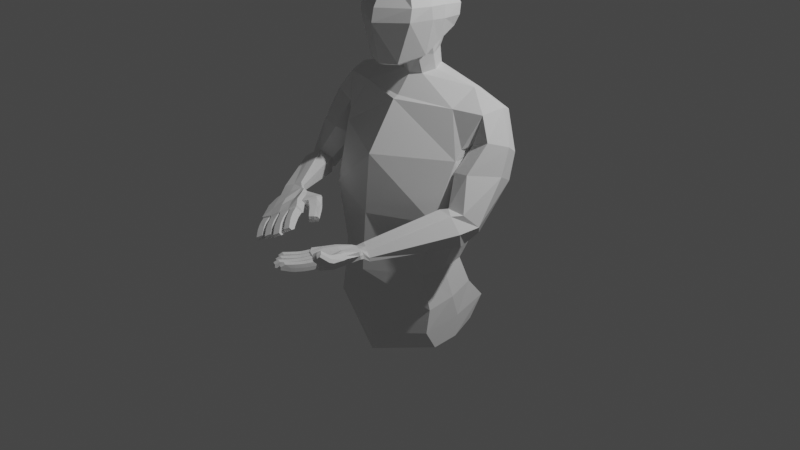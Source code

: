 # Source: lengua_1.blend  (saved by Blender 3.6.11; exported with 4.5.12 LTS)
import bpy
from mathutils import Matrix  # noqa: F401  (used for matrix-valued properties, if any)

bpy.ops.wm.read_factory_settings(use_empty=True)
scene = bpy.context.scene
scene.name = 'Scene'

# ---- collections
col_collection = bpy.data.collections.new('Collection'); scene.collection.children.link(col_collection)

# ---- world
world_world = bpy.data.worlds.new('World'); scene.world = world_world
world_world.use_nodes = True; world_world.node_tree.nodes.clear()
_N = world_world.node_tree.nodes; _L = world_world.node_tree.links
n0 = _N.new('ShaderNodeOutputWorld'); n0.name = 'World Output'; n0.location = (300, 300)
n1 = _N.new('ShaderNodeBackground'); n1.name = 'Background'; n1.location = (10, 300)
n1.inputs[0].default_value = (0.05088, 0.05088, 0.05088, 1.0)
_L.new(n1.outputs[0], n0.inputs[0])
n0.is_active_output = True
world_world.color = (0.05088, 0.05088, 0.05088)
world_world.use_sun_shadow = False
world_world.sun_shadow_jitter_overblur = 0.0

# ---- cameras
cam_camera = bpy.data.cameras.new('Camera')
cam_camera.clip_end = 100.0
cam_camera.ortho_scale = 7.314

# ---- lights
light_light = bpy.data.lights.new('Light', 'POINT')
light_light.transmission_factor = 0.0
light_light.energy = 1000.0
light_light.shadow_soft_size = 0.1
light_light.shadow_maximum_resolution = 0.006
light_light.use_absolute_resolution = True

# ---- meshes
me_cubo_001 = bpy.data.meshes.new('Cubo.001')
me_cubo_001.from_pydata([(0.1496, -0.1297, 1.687), (0.2666, -0.1224, 2.439), (0.2025, 0.4093, 1.908), (0.2666, 0.4169, 2.377), (-1.273e-09, 0.4437, 1.848), (1.254e-14, 0.4623, 2.456), (8.38e-15, -0.1821, 1.668), (1.254e-14, -0.1602, 2.508), (0.2446, 0.07194, 1.773), (0.2293, 0.2133, 1.844), (0.3187, 0.2322, 2.454), (0.3188, 0.12, 2.466), (1.254e-14, 0.1288, 2.57), (1.254e-14, 0.2388, 2.558), (0.3415, 0.4706, 2.208), (0.3405, 0.4568, 2.095), (0.3348, -0.18, 2.133), (0.3377, -0.1592, 2.264), (1.255e-14, 0.5564, 2.191), (-1.821e-10, 0.5413, 2.055), (1.255e-14, -0.3484, 2.102), (1.255e-14, -0.3184, 2.238), (0.3964, 0.03214, 2.26), (0.3924, 0.0576, 2.131), (0.3951, 0.2105, 2.118), (0.3979, 0.1992, 2.25), (0.2997, 0.4278, 1.988), (-5.636e-10, 0.4707, 1.949), (8.379e-15, -0.2619, 1.7), (0.1834, -0.1909, 1.714), (0.3148, 0.04348, 1.783), (0.3367, 0.1916, 1.895), (0.5597, 0.3114, -0.3374), (0.6128, 0.4021, -0.6193), (0.7718, 0.5193, 0.3331), (0.638, -0.1827, -0.7281), (4.253e-15, 0.6336, -0.8164), (-1.077e-08, 0.5753, 1.477), (4.256e-15, -0.385, -0.9106), (-2.264e-09, -0.07394, 1.305), (0.686, -0.2084, 0.261), (0.5597, -0.2091, -0.3552), (-1.233e-09, -0.3963, 0.8271), (-3.427e-10, -0.4536, 0.2181), (-3.469e-12, -0.5008, -0.391), (-4.184e-09, 0.7156, 1.001), (-5.191e-10, 0.6414, 0.3331), (-6.275e-11, 0.4928, -0.3374), (0.6128, 0.4386, -1.081), (0.638, -0.1004, -1.197), (4.263e-15, 0.6336, -1.245), (4.267e-15, -0.385, -1.379), (4.263e-15, -0.385, -1.19), (0.638, -0.2256, -0.9785), (0.6128, 0.6022, -0.856), (4.258e-15, 0.8155, -1.062), (0.6663, 0.1104, -0.6693), (0.6164, 0.392, 1.467), (0.1263, 0.1839, 1.53), (-0.04114, 0.1242, -0.8634), (0.6008, 0.05002, -0.3473), (0.7697, 0.1544, 0.2915), (0.6578, 0.1741, -1.164), (4.266e-15, 0.1295, -1.345), (0.6665, 0.1899, -0.9172), (4.261e-15, 0.2154, -1.126), (0.589, 0.1317, 1.305), (0.589, 0.5027, 1.436), (0.6923, 0.5652, 0.8258), (0.755, 0.0111, 0.858), (0.748, 0.3005, 0.8772), (1.173, 0.2826, 1.053), (1.028, 0.1464, 1.087), (0.8859, 0.4813, 0.8642), (0.8162, 0.1766, 0.9983), (0.766, 0.3423, 0.8961), (1.106, 0.4479, 0.9424), (0.6886, -1.018, 0.1924), (0.6524, -1.015, 0.2397), (0.6905, -1.012, 0.1534), (0.5437, -0.9002, 0.1035), (0.4919, -0.9117, 0.2439), (0.5125, -0.8957, 0.1556), (1.172, -0.09088, 0.3576), (1.072, 0.02227, 0.2338), (0.8778, -0.1963, 0.4833), (1.075, -0.2021, 0.4823), (0.8763, 0.02535, 0.2329), (0.7789, -0.08179, 0.3578), (0.7688, 0.07692, 0.9639), (0.91, 0.1977, 1.312), (0.9719, 0.4018, 1.354), (0.7993, 0.5952, 0.9698), (0.766, 0.3347, 0.9128), (0.8989, 0.567, 1.286), (1.117, -0.2848, 0.3265), (0.7845, -0.2162, 0.4502), (0.8614, -0.1417, 0.1229), (1.067, -0.2168, 0.1615), (0.9974, -0.2872, 0.4719), (0.7422, -0.1465, 0.2782), (1.113, 0.3749, 0.6736), (0.9673, -0.05474, 0.8042), (0.7234, 0.1489, 0.6648), (1.186, 0.1792, 0.7879), (0.7747, -0.01768, 0.7635), (0.9071, 0.2997, 0.5834), (-3.892e-09, 0.1355, 1.518), (0.1845, 0.3089, 1.561), (-6.308e-09, 0.4939, 1.606), (0.1347, 0.4373, 1.592), (-2.775e-09, -0.01836, 1.33), (0.2015, 0.2594, 1.725), (0.1512, 0.3993, 1.767), (-9.929e-10, 0.07058, 1.69), (0.1297, 0.1233, 1.727), (-2.186e-09, 0.4609, 1.785), (0.6911, -1.145, 0.3001), (0.5355, -1.489, 0.2756), (0.6786, -1.117, 0.2071), (0.5389, -1.488, 0.1766), (0.3823, -0.9677, 0.1945), (0.175, -1.278, 0.1958), (0.4076, -0.9806, 0.1221), (0.2043, -1.293, 0.1022), (0.4551, -0.9691, 0.1297), (0.5562, -1.026, 0.1535), (0.6655, -1.067, 0.1898), (0.4541, -1.465, 0.1639), (0.3664, -1.423, 0.1385), (0.2773, -1.373, 0.1226), (0.6474, -1.076, 0.2664), (0.5425, -1.019, 0.2286), (0.4414, -0.9621, 0.2048), (0.2541, -1.361, 0.2169), (0.34, -1.409, 0.2381), (0.4324, -1.454, 0.257), (0.5823, -1.384, 0.236), (0.5825, -1.359, 0.1536), (0.6475, -1.24, 0.1918), (0.247, -1.212, 0.1046), (0.3101, -1.089, 0.1049), (0.2182, -1.198, 0.1956), (0.2814, -1.074, 0.1954), (0.3075, -1.245, 0.2293), (0.371, -1.119, 0.2292), (0.4018, -1.292, 0.2378), (0.4653, -1.167, 0.2378), (0.4962, -1.347, 0.2536), (0.5615, -1.237, 0.2942), (0.5098, -1.339, 0.1553), (0.5708, -1.203, 0.1886), (0.4211, -1.302, 0.1321), (0.4842, -1.175, 0.137), (0.3282, -1.255, 0.1161), (0.3917, -1.13, 0.1161), (0.4595, -1.479, 0.1764), (0.5218, -1.497, 0.1896), (0.5216, -1.497, 0.2681), (0.4401, -1.47, 0.2503), (0.2058, -1.311, 0.1141), (0.2584, -1.371, 0.1289), (0.2428, -1.363, 0.2029), (0.1804, -1.298, 0.1864), (0.2794, -1.386, 0.1347), (0.3468, -1.426, 0.1466), (0.3308, -1.417, 0.2252), (0.2571, -1.374, 0.2078), (0.3668, -1.435, 0.1513), (0.4393, -1.47, 0.1723), (0.4234, -1.462, 0.2475), (0.3468, -1.425, 0.23), (0.3682, -1.785, 0.2237), (0.3175, -1.759, 0.2118), (0.3925, -1.748, 0.2763), (0.3158, -1.711, 0.2591), (0.1206, -1.604, 0.1605), (0.06387, -1.575, 0.148), (0.1351, -1.571, 0.214), (0.06116, -1.529, 0.1958), (0.1931, -1.689, 0.1823), (0.1365, -1.66, 0.1694), (0.21, -1.651, 0.2344), (0.1344, -1.612, 0.2168), (0.2663, -1.772, 0.2043), (0.2097, -1.743, 0.1912), (0.2861, -1.73, 0.2549), (0.21, -1.691, 0.2374), (0.6834, -1.124, 0.249), (0.5411, -1.491, 0.229), (0.3931, -0.9732, 0.1579), (0.1864, -1.284, 0.1482), (0.264, -1.366, 0.1693), (0.3539, -1.417, 0.1906), (0.442, -1.459, 0.2114), (0.6593, -1.066, 0.2283), (0.4483, -0.9656, 0.1672), (0.2916, -1.079, 0.1492), (0.2285, -1.203, 0.1492), (0.656, -1.265, 0.234), (0.5903, -1.375, 0.1923), (0.5239, -1.498, 0.2294), (0.45, -1.475, 0.2134), (0.2485, -1.366, 0.1654), (0.1912, -1.303, 0.1498), (0.3365, -1.42, 0.187), (0.2664, -1.379, 0.1708), (0.4292, -1.465, 0.2094), (0.3569, -1.43, 0.1924), (0.3695, -1.785, 0.2558), (0.3059, -1.753, 0.2412), (0.1173, -1.606, 0.1931), (0.05164, -1.57, 0.1777), (0.1909, -1.689, 0.2141), (0.1246, -1.655, 0.1989), (0.2653, -1.769, 0.2353), (0.1992, -1.736, 0.2201), (0.7002, -1.606, 0.4198), (0.6884, -1.579, 0.4391), (0.6492, -1.551, 0.4437), (0.6167, -1.568, 0.4234), (0.6546, -1.605, 0.4203), (0.6227, -1.626, 0.3846), (0.5822, -1.583, 0.3982), (0.6826, -1.622, 0.4009), (0.6423, -1.635, 0.3659), (0.5671, -0.9603, 0.2419), (0.8909, -0.2513, 0.4619), (0.9615, -0.1799, 0.1419), (0.6235, -0.9689, 0.1336), (0.411, -1.591, 0.175), (0.4257, -1.56, 0.1741), (0.3617, -1.683, 0.1867), (0.3783, -1.653, 0.1805), (0.3535, -1.641, 0.2496), (0.3374, -1.671, 0.2531), (0.4018, -1.548, 0.244), (0.3862, -1.579, 0.2441), (0.4654, -1.61, 0.1864), (0.4811, -1.579, 0.186), (0.4144, -1.705, 0.1972), (0.431, -1.675, 0.1912), (0.4659, -1.61, 0.2613), (0.4814, -1.579, 0.2615), (0.4153, -1.706, 0.2696), (0.4315, -1.676, 0.2661), (0.3647, -1.581, 0.2398), (0.3802, -1.551, 0.2403), (0.3111, -1.684, 0.2468), (0.3272, -1.654, 0.2434), (0.3327, -1.657, 0.1699), (0.3162, -1.687, 0.1756), (0.3872, -1.554, 0.1666), (0.3702, -1.584, 0.1663), (0.2883, -1.544, 0.2224), (0.3037, -1.513, 0.2229), (0.2349, -1.646, 0.2295), (0.251, -1.616, 0.2261), (0.3131, -1.557, 0.1533), (0.3278, -1.526, 0.1524), (0.2593, -1.658, 0.1627), (0.2758, -1.628, 0.157), (0.2038, -1.482, 0.2018), (0.2194, -1.452, 0.2016), (0.1556, -1.573, 0.2112), (0.1717, -1.543, 0.2076), (0.2307, -1.613, 0.2291), (0.2468, -1.583, 0.2254), (0.2782, -1.524, 0.2194), (0.2938, -1.493, 0.2191), (0.2286, -1.495, 0.1328), (0.2438, -1.464, 0.1319), (0.1799, -1.585, 0.1448), (0.1965, -1.556, 0.1385), (0.2837, -1.526, 0.1459), (0.301, -1.497, 0.1447), (0.2357, -1.616, 0.1583), (0.2523, -1.586, 0.1519), (0.1283, -1.403, 0.1808), (0.1441, -1.372, 0.1804), (0.08138, -1.491, 0.1907), (0.09759, -1.461, 0.1871), (0.1522, -1.538, 0.2109), (0.1684, -1.508, 0.207), (0.195, -1.459, 0.1991), (0.2108, -1.429, 0.1979), (0.1531, -1.416, 0.1118), (0.1691, -1.385, 0.1108), (0.1057, -1.503, 0.1245), (0.1224, -1.473, 0.118), (0.2005, -1.462, 0.1256), (0.2181, -1.433, 0.1242), (0.1571, -1.541, 0.1406), (0.1739, -1.511, 0.1335), (0.4831, -1.58, 0.2242), (0.4674, -1.611, 0.2243), (0.4329, -1.676, 0.2291), (0.4162, -1.706, 0.2342), (0.4126, -1.553, 0.2088), (0.3972, -1.584, 0.2092), (0.3644, -1.646, 0.2147), (0.3482, -1.676, 0.2201), (0.3145, -1.519, 0.1876), (0.2992, -1.55, 0.1875), (0.262, -1.621, 0.1912), (0.2458, -1.651, 0.1962), (0.3842, -1.553, 0.2036), (0.3684, -1.583, 0.2033), (0.3309, -1.656, 0.2069), (0.3144, -1.686, 0.2118), (0.2979, -1.495, 0.1823), (0.2819, -1.526, 0.1829), (0.2505, -1.585, 0.1889), (0.2339, -1.615, 0.1944), (0.2301, -1.457, 0.1664), (0.2148, -1.488, 0.167), (0.1826, -1.548, 0.1727), (0.1664, -1.579, 0.1782), (0.2149, -1.431, 0.1611), (0.1987, -1.461, 0.1626), (0.1722, -1.51, 0.1704), (0.1554, -1.54, 0.1766), (0.155, -1.378, 0.1453), (0.1392, -1.409, 0.146), (0.1085, -1.466, 0.1522), (0.0922, -1.496, 0.1578), (0.7464, -1.367, 0.3176), (0.7419, -1.329, 0.3159), (0.721, -1.34, 0.3379), (0.7246, -1.382, 0.3396), (0.6797, -1.312, 0.3499), (0.6847, -1.361, 0.3575), (0.6327, -1.356, 0.335), (0.6413, -1.397, 0.3428), (0.6106, -1.426, 0.2583), (0.6222, -1.456, 0.2672), (0.5783, -1.399, 0.3053), (0.5945, -1.428, 0.3125), (0.712, -1.379, 0.2691), (0.7178, -1.408, 0.2734), (0.6375, -1.415, 0.2275), (0.6512, -1.443, 0.2375), (0.7351, -1.526, 0.348), (0.7422, -1.483, 0.3277), (0.7268, -1.46, 0.353), (0.7229, -1.498, 0.3684), (0.6859, -1.447, 0.3775), (0.6835, -1.482, 0.3875), (0.6332, -1.491, 0.3607), (0.6266, -1.515, 0.3741), (0.5842, -1.553, 0.3609), (0.5902, -1.529, 0.3389), (0.7122, -1.511, 0.3062), (0.7046, -1.551, 0.334), (0.664, -1.558, 0.2897), (0.6585, -1.586, 0.3147), (0.628, -1.549, 0.307), (0.6251, -1.575, 0.3315), (-0.1496, -0.1297, 1.687), (-0.2666, -0.1224, 2.439), (-0.2025, 0.4093, 1.908), (-0.2666, 0.4169, 2.377), (-0.2446, 0.07194, 1.773), (-0.2293, 0.2133, 1.844), (-0.3187, 0.2322, 2.454), (-0.3188, 0.12, 2.466), (-0.3415, 0.4706, 2.208), (-0.3405, 0.4568, 2.095), (-0.3348, -0.18, 2.133), (-0.3377, -0.1592, 2.264), (-0.3964, 0.03214, 2.26), (-0.3924, 0.0576, 2.131), (-0.3951, 0.2105, 2.118), (-0.3979, 0.1992, 2.25), (-0.2997, 0.4278, 1.988), (-0.1834, -0.1909, 1.714), (-0.3148, 0.04348, 1.783), (-0.3367, 0.1916, 1.895), (-0.5597, 0.3114, -0.3374), (-0.6128, 0.4021, -0.6193), (-0.7718, 0.5193, 0.3331), (-0.638, -0.1827, -0.7281), (-0.686, -0.2084, 0.261), (-0.5597, -0.2091, -0.3552), (-0.6128, 0.4386, -1.081), (-0.638, -0.1004, -1.197), (-0.638, -0.2256, -0.9785), (-0.6128, 0.6022, -0.856), (-0.6663, 0.1104, -0.6693), (-0.6164, 0.392, 1.467), (-0.1263, 0.1839, 1.53), (0.04114, 0.1242, -0.8634), (-0.6008, 0.05002, -0.3473), (-0.7697, 0.1544, 0.2915), (-0.6578, 0.1741, -1.164), (-0.6665, 0.1899, -0.9172), (-0.589, 0.1317, 1.305), (-0.589, 0.5027, 1.436), (-0.6832, 0.5555, 0.8279), (-0.7632, 0.0005438, 0.8595), (-0.7498, 0.2758, 0.8815), (-1.186, 0.3489, 1.04), (-1.092, 0.1732, 1.08), (-0.847, 0.451, 0.8712), (-0.874, 0.1344, 1.003), (-0.7734, 0.2811, 0.9066), (-1.066, 0.4872, 0.9372), (-0.4913, -0.8198, 0.4653), (-0.4833, -0.8259, 0.4066), (-0.5134, -0.8316, 0.4958), (-0.6752, -0.9057, 0.426), (-0.6179, -0.8919, 0.2881), (-0.665, -0.9051, 0.366), (-1.226, 0.01985, 0.3449), (-1.117, 0.07722, 0.27), (-1.051, -0.1935, 0.4203), (-1.191, -0.1166, 0.424), (-0.9831, -0.004653, 0.274), (-0.9523, -0.1387, 0.3446), (-0.783, 0.05978, 0.9663), (-0.9141, 0.2019, 1.311), (-0.9663, 0.4132, 1.352), (-0.7789, 0.5863, 0.9722), (-0.7655, 0.3073, 0.9177), (-0.8853, 0.5743, 1.285), (-0.9369, -0.07522, 0.4193), (-1.023, -0.2363, 0.156), (-1.163, -0.2535, 0.4031), (-1.05, -0.1316, 0.4898), (-0.9108, -0.1108, 0.2627), (-1.139, -0.2897, 0.2421), (-1.076, 0.4233, 0.6666), (-1.089, -0.03093, 0.7946), (-0.7835, 0.08064, 0.6743), (-1.217, 0.2626, 0.7718), (-0.8931, -0.05987, 0.7658), (-0.9014, 0.2843, 0.5863), (-0.1845, 0.3089, 1.561), (-0.1347, 0.4373, 1.592), (-0.2015, 0.2594, 1.725), (-0.1512, 0.3993, 1.767), (-0.1297, 0.1233, 1.727), (-0.3478, -0.8347, 0.4251), (-0.1061, -1.139, 0.4095), (-0.4141, -0.8786, 0.4757), (-0.1505, -1.179, 0.4889), (-0.6278, -1.024, 0.2752), (-0.4333, -1.337, 0.2197), (-0.6422, -1.041, 0.3495), (-0.4545, -1.362, 0.3134), (-0.6335, -0.9966, 0.3687), (-0.5434, -0.9398, 0.4208), (-0.4629, -0.8664, 0.4676), (-0.2045, -1.236, 0.4466), (-0.2786, -1.291, 0.4067), (-0.3558, -1.339, 0.3568), (-0.4289, -0.8504, 0.4004), (-0.5193, -0.9152, 0.3523), (-0.6094, -0.9719, 0.3002), (-0.3299, -1.311, 0.2666), (-0.2536, -1.262, 0.3099), (-0.1765, -1.207, 0.3572), (-0.1966, -1.047, 0.4401), (-0.2457, -1.091, 0.4979), (-0.3249, -0.9801, 0.4936), (-0.5071, -1.288, 0.3192), (-0.5906, -1.177, 0.3293), (-0.4867, -1.264, 0.2278), (-0.5704, -1.153, 0.2384), (-0.4046, -1.206, 0.2632), (-0.4891, -1.095, 0.2735), (-0.3314, -1.156, 0.3214), (-0.4159, -1.045, 0.3317), (-0.2367, -1.091, 0.3649), (-0.3061, -0.9756, 0.3611), (-0.2903, -1.135, 0.454), (-0.375, -1.017, 0.4386), (-0.3653, -1.191, 0.4178), (-0.4488, -1.078, 0.4232), (-0.4409, -1.244, 0.3664), (-0.5255, -1.132, 0.3767), (-0.1855, -1.234, 0.4429), (-0.1452, -1.191, 0.4724), (-0.1096, -1.158, 0.4106), (-0.1661, -1.213, 0.3715), (-0.4337, -1.365, 0.3087), (-0.36, -1.35, 0.3405), (-0.3377, -1.327, 0.2716), (-0.4194, -1.347, 0.2344), (-0.3388, -1.339, 0.3512), (-0.2792, -1.304, 0.3894), (-0.2551, -1.279, 0.3167), (-0.3218, -1.32, 0.2784), (-0.2626, -1.292, 0.3994), (-0.2013, -1.246, 0.4325), (-0.1787, -1.223, 0.3624), (-0.2415, -1.269, 0.3238), (0.06185, -1.439, 0.4175), (0.01924, -1.468, 0.392), (0.06283, -1.38, 0.3824), (0.0001419, -1.426, 0.3436), (-0.1948, -1.559, 0.2851), (-0.2422, -1.592, 0.2558), (-0.1936, -1.509, 0.2444), (-0.26, -1.551, 0.2068), (-0.09163, -1.539, 0.328), (-0.1391, -1.572, 0.2992), (-0.09364, -1.485, 0.2889), (-0.1578, -1.529, 0.2506), (0.01074, -1.517, 0.3709), (-0.03682, -1.55, 0.3422), (0.004751, -1.459, 0.3337), (-0.05887, -1.504, 0.2951), (-0.3902, -0.8592, 0.4492), (-0.1247, -1.156, 0.4503), (-0.6366, -1.034, 0.3114), (-0.4468, -1.351, 0.2649), (-0.3444, -1.326, 0.3108), (-0.2641, -1.276, 0.3571), (-0.1919, -1.222, 0.4009), (-0.4488, -0.8536, 0.434), (-0.6214, -0.9843, 0.3344), (-0.584, -1.167, 0.2817), (-0.5006, -1.278, 0.2714), (-0.286, -0.9559, 0.4744), (-0.216, -1.066, 0.4764), (-0.1255, -1.173, 0.4427), (-0.1756, -1.223, 0.4073), (-0.3506, -1.34, 0.305), (-0.4282, -1.357, 0.2706), (-0.2684, -1.292, 0.3506), (-0.3318, -1.33, 0.3138), (-0.1918, -1.236, 0.3963), (-0.2512, -1.279, 0.3603), (0.07708, -1.424, 0.3931), (0.02444, -1.462, 0.3609), (-0.1792, -1.549, 0.258), (-0.2364, -1.587, 0.2244), (-0.07782, -1.527, 0.3017), (-0.1338, -1.566, 0.268), (0.02245, -1.503, 0.3454), (-0.03298, -1.542, 0.3119), (0.05977, -1.098, 0.4111), (0.0589, -1.077, 0.3824), (0.03166, -1.067, 0.3415), (0.004345, -1.101, 0.3386), (0.03443, -1.117, 0.3788), (-0.003382, -1.153, 0.3843), (-0.02859, -1.132, 0.3339), (0.04017, -1.123, 0.4164), (-0.004163, -1.155, 0.413), (-0.5548, -0.861, 0.3436), (-0.9649, -0.1722, 0.2085), (-1.109, -0.1964, 0.4502), (-0.5794, -0.8682, 0.4634), (-0.108, -1.328, 0.4396), (-0.1298, -1.302, 0.4422), (-0.04148, -1.407, 0.4213), (-0.06406, -1.382, 0.4295), (-0.05084, -1.365, 0.3581), (-0.02908, -1.391, 0.3523), (-0.1156, -1.284, 0.3708), (-0.09483, -1.311, 0.3682), (-0.07051, -1.292, 0.4661), (-0.0914, -1.265, 0.469), (-0.001784, -1.374, 0.4483), (-0.0243, -1.349, 0.4563), (-0.03607, -1.26, 0.4076), (-0.05675, -1.233, 0.41), (0.03187, -1.344, 0.3921), (0.01014, -1.318, 0.3978), (-0.1011, -1.331, 0.3597), (-0.1216, -1.303, 0.3617), (-0.02923, -1.421, 0.3449), (-0.05092, -1.394, 0.3505), (-0.08035, -1.422, 0.412), (-0.05795, -1.448, 0.4043), (-0.15, -1.331, 0.4246), (-0.1305, -1.359, 0.4212), (-0.1642, -1.376, 0.321), (-0.1847, -1.349, 0.3231), (-0.09262, -1.466, 0.3062), (-0.1143, -1.44, 0.3118), (-0.1774, -1.393, 0.3924), (-0.1991, -1.367, 0.3951), (-0.1051, -1.482, 0.3754), (-0.1275, -1.456, 0.3831), (-0.2514, -1.417, 0.275), (-0.2721, -1.39, 0.2777), (-0.1864, -1.496, 0.259), (-0.2082, -1.47, 0.2648), (-0.1216, -1.452, 0.297), (-0.1433, -1.426, 0.3028), (-0.1856, -1.375, 0.3132), (-0.2064, -1.348, 0.316), (-0.2646, -1.434, 0.3464), (-0.286, -1.407, 0.3493), (-0.1988, -1.512, 0.3279), (-0.2214, -1.486, 0.3361), (-0.2151, -1.403, 0.3748), (-0.2349, -1.375, 0.3795), (-0.1501, -1.479, 0.3561), (-0.1728, -1.454, 0.3644), (-0.3505, -1.442, 0.2309), (-0.3716, -1.415, 0.2338), (-0.2873, -1.518, 0.2145), (-0.3092, -1.492, 0.2204), (-0.2166, -1.481, 0.2499), (-0.2385, -1.455, 0.2559), (-0.2744, -1.413, 0.2672), (-0.2956, -1.386, 0.2708), (-0.3637, -1.459, 0.3022), (-0.3851, -1.431, 0.3057), (-0.2997, -1.534, 0.2833), (-0.3224, -1.509, 0.2918), (-0.3038, -1.441, 0.3287), (-0.3235, -1.413, 0.3338), (-0.245, -1.508, 0.3085), (-0.2679, -1.483, 0.3175), (-0.07256, -1.248, 0.4404), (-0.05185, -1.275, 0.4377), (-0.005644, -1.332, 0.4279), (0.01638, -1.358, 0.4205), (-0.1237, -1.294, 0.4059), (-0.1027, -1.321, 0.4032), (-0.05869, -1.375, 0.393), (-0.03617, -1.4, 0.3857), (-0.1928, -1.358, 0.3583), (-0.172, -1.386, 0.356), (-0.1222, -1.449, 0.3467), (-0.09979, -1.474, 0.3398), (-0.1354, -1.317, 0.3934), (-0.115, -1.344, 0.391), (-0.06483, -1.408, 0.3817), (-0.04279, -1.434, 0.3746), (-0.2202, -1.361, 0.3477), (-0.1995, -1.388, 0.3445), (-0.1572, -1.44, 0.3341), (-0.135, -1.465, 0.3265), (-0.2803, -1.399, 0.3128), (-0.2592, -1.426, 0.31), (-0.216, -1.479, 0.2997), (-0.1935, -1.504, 0.2924), (-0.3093, -1.4, 0.3025), (-0.2883, -1.427, 0.2985), (-0.2524, -1.468, 0.2872), (-0.2299, -1.493, 0.279), (-0.3796, -1.424, 0.2689), (-0.3584, -1.451, 0.2658), (-0.317, -1.501, 0.2553), (-0.2944, -1.527, 0.2478), (-0.1185, -0.8941, 0.4884), (-0.1623, -0.8712, 0.4868), (-0.1528, -0.8781, 0.4567), (-0.1083, -0.9051, 0.4563), (-0.1929, -0.8845, 0.4157), (-0.1377, -0.9025, 0.4176), (-0.172, -0.9413, 0.3994), (-0.1401, -0.9567, 0.3984), (-0.166, -1.03, 0.4413), (-0.1453, -1.04, 0.4358), (-0.1637, -1.011, 0.3873), (-0.1543, -1.013, 0.3867), (-0.1507, -0.9402, 0.5031), (-0.1203, -0.9589, 0.5003), (-0.1738, -1.026, 0.4837), (-0.1493, -1.032, 0.4802), (-0.002252, -1.017, 0.456), (-0.03069, -0.9822, 0.4676), (-0.04139, -0.9596, 0.439), (-0.007791, -0.992, 0.4269), (-0.06432, -0.9565, 0.3951), (-0.03307, -0.9836, 0.3824), (-0.0723, -1.024, 0.3686), (-0.04763, -1.049, 0.3579), (-0.06608, -1.107, 0.349), (-0.08682, -1.084, 0.3587), (-0.04333, -1.026, 0.4638), (-0.02024, -1.055, 0.4507), (-0.07141, -1.086, 0.4521), (-0.04914, -1.109, 0.4408), (-0.08363, -1.089, 0.4127), (-0.05921, -1.112, 0.4036)], [], [(26, 15, 24, 31), (18, 5, 3, 14), (29, 16, 20, 28), (11, 12, 7, 1), (27, 19, 15, 26), (11, 22, 25, 10), (30, 23, 16, 29), (3, 5, 13, 10), (22, 11, 1, 17), (17, 1, 7, 21), (31, 24, 23, 30), (10, 13, 12, 11), (15, 19, 18, 14), (17, 21, 20, 16), (23, 24, 25, 22), (14, 25, 24, 15), (22, 17, 16, 23), (14, 3, 10, 25), (2, 4, 27, 26), (6, 0, 29, 28), (8, 9, 31, 30), (0, 8, 30, 29), (9, 2, 26, 31), (45, 37, 67, 68), (35, 41, 44, 38), (40, 69, 42, 43), (56, 60, 41, 35), (41, 40, 43, 44), (53, 52, 51, 49), (69, 66, 39, 42), (60, 61, 40, 41), (61, 70, 69, 40), (36, 47, 32, 33), (47, 46, 34, 32), (46, 45, 68, 34), (62, 49, 51, 63), (55, 54, 48, 50), (65, 55, 50, 63), (64, 53, 49, 62), (56, 35, 53, 64), (59, 36, 55, 65), (36, 33, 54, 55), (35, 38, 52, 53), (38, 59, 65, 52), (33, 56, 64, 54), (54, 64, 62, 48), (52, 65, 63, 51), (48, 62, 63, 50), (34, 68, 70, 61), (32, 34, 61, 60), (57, 67, 110, 108), (33, 32, 60, 56), (91, 90, 72, 71), (90, 89, 74, 72), (93, 92, 73, 75), (89, 93, 75, 74), (92, 94, 76, 73), (94, 91, 71, 76), (99, 227, 226, 78), (98, 95, 77, 79), (95, 99, 78, 77), (100, 97, 80, 82), (96, 100, 82, 81), (97, 228, 229, 80), (106, 101, 84, 87), (105, 103, 88, 85), (103, 106, 87, 88), (104, 102, 86, 83), (101, 104, 83, 84), (102, 105, 85, 86), (67, 57, 91, 94), (68, 67, 94, 92), (69, 70, 93, 89), (70, 68, 92, 93), (66, 69, 89, 90), (57, 66, 90, 91), (87, 84, 98, 228, 97), (85, 88, 100, 96), (88, 87, 97, 100), (83, 86, 99, 95), (84, 83, 95, 98), (86, 85, 96, 227, 99), (72, 74, 105, 102), (76, 71, 104, 101), (71, 72, 102, 104), (75, 73, 106, 103), (74, 75, 103, 105), (73, 76, 101, 106), (107, 58, 115, 114), (66, 111, 39), (58, 66, 57, 108), (110, 67, 37, 109), (111, 66, 58, 107), (58, 108, 112, 115), (108, 110, 113, 112), (110, 109, 116, 113), (0, 6, 114, 115), (0, 115, 8), (9, 8, 115, 112), (2, 9, 112, 113), (4, 2, 113, 116), (200, 189, 120, 138), (154, 130, 124, 140), (198, 191, 122, 142), (148, 136, 118, 137), (196, 190, 121, 133), (216, 215, 186, 187), (214, 213, 182, 183), (212, 211, 178, 179), (210, 209, 174, 175), (188, 195, 131, 117), (142, 122, 134, 144), (144, 134, 135, 146), (146, 135, 136, 148), (138, 120, 128, 150), (150, 128, 129, 152), (152, 129, 130, 154), (126, 153, 155, 125), (153, 152, 154, 155), (127, 151, 153, 126), (151, 150, 152, 153), (119, 139, 151, 127), (139, 138, 150, 151), (132, 147, 149, 131), (147, 146, 148, 149), (133, 145, 147, 132), (145, 144, 146, 147), (121, 143, 145, 133), (143, 142, 144, 145), (326, 329, 344, 343), (200, 199, 338, 340), (190, 197, 143, 121), (197, 198, 142, 143), (125, 155, 141, 123), (155, 154, 140, 141), (188, 199, 139, 119), (199, 200, 138, 139), (313, 266, 182, 213), (120, 157, 156, 128), (189, 201, 157, 120), (136, 159, 158, 118), (194, 202, 159, 136), (235, 301, 210, 175), (130, 161, 160, 124), (192, 203, 161, 130), (122, 163, 162, 134), (191, 204, 163, 122), (251, 309, 215, 184), (129, 165, 164, 130), (193, 205, 165, 129), (134, 167, 166, 135), (192, 206, 167, 134), (321, 282, 178, 211), (128, 169, 168, 129), (194, 207, 169, 128), (135, 171, 170, 136), (193, 208, 171, 135), (161, 203, 318, 291), (309, 248, 186, 215), (165, 205, 310, 275), (167, 206, 314, 263), (301, 232, 173, 210), (325, 288, 177, 212), (207, 170, 247, 306), (317, 272, 181, 214), (319, 284, 283, 320), (253, 307, 308, 250), (237, 299, 300, 234), (311, 268, 267, 312), (157, 201, 294, 239), (159, 202, 298, 236), (295, 242, 245, 296), (297, 244, 174, 209), (299, 230, 233, 300), (232, 240, 172, 173), (156, 157, 239, 231), (230, 238, 241, 233), (171, 208, 302, 255), (169, 207, 306, 252), (303, 258, 261, 304), (305, 260, 185, 216), (307, 246, 249, 308), (248, 256, 187, 186), (170, 171, 255, 247), (246, 254, 257, 249), (206, 164, 271, 314), (205, 166, 269, 310), (315, 270, 273, 316), (272, 276, 180, 181), (164, 165, 275, 271), (270, 274, 277, 273), (264, 317, 214, 183), (262, 315, 316, 265), (204, 160, 287, 322), (203, 162, 285, 318), (323, 286, 289, 324), (288, 292, 176, 177), (160, 161, 291, 287), (286, 290, 293, 289), (280, 325, 212, 179), (278, 323, 324, 281), (162, 163, 279, 285), (284, 278, 281, 283), (292, 321, 211, 176), (290, 319, 320, 293), (166, 167, 263, 269), (268, 262, 265, 267), (276, 313, 213, 180), (274, 311, 312, 277), (258, 253, 250, 261), (168, 169, 252, 259), (256, 305, 216, 187), (254, 303, 304, 257), (242, 237, 234, 245), (158, 159, 236, 243), (240, 297, 209, 172), (238, 295, 296, 241), (163, 204, 322, 279), (199, 188, 327, 338), (201, 158, 243, 294), (208, 168, 259, 302), (266, 264, 183, 182), (282, 280, 179, 178), (129, 168, 208, 193), (136, 170, 207, 194), (130, 164, 206, 192), (135, 166, 205, 193), (260, 251, 184, 185), (124, 160, 204, 191), (134, 162, 203, 192), (244, 235, 175, 174), (128, 156, 202, 194), (118, 158, 201, 189), (339, 326, 343, 352), (331, 333, 348, 346), (141, 140, 198, 197), (123, 141, 197, 190), (119, 127, 195, 188), (173, 172, 209, 210), (177, 176, 211, 212), (181, 180, 213, 214), (185, 184, 215, 216), (125, 123, 190, 196), (140, 124, 191, 198), (137, 118, 189, 200), (342, 345, 218, 217), (131, 149, 332, 330), (148, 137, 334, 336), (341, 339, 352, 354), (329, 331, 346, 344), (333, 337, 351, 348), (353, 342, 217, 224), (345, 347, 219, 218), (349, 350, 223, 220), (149, 148, 336, 332), (188, 117, 328, 327), (117, 131, 330, 328), (137, 200, 340, 334), (219, 220, 221, 218), (220, 223, 222, 221), (221, 222, 225, 224), (218, 221, 224, 217), (355, 353, 224, 225), (347, 349, 220, 219), (357, 355, 225, 222), (226, 227, 96, 81), (229, 228, 98, 79), (195, 127, 79, 77), (127, 126, 229, 79), (126, 125, 80, 229), (125, 196, 82, 80), (196, 133, 81, 82), (133, 132, 226, 81), (132, 131, 78, 226), (131, 195, 77, 78), (237, 242, 243, 236), (235, 244, 245, 234), (295, 238, 239, 294), (297, 240, 241, 296), (238, 230, 231, 239), (240, 232, 233, 241), (299, 237, 236, 298), (301, 235, 234, 300), (253, 258, 259, 252), (251, 260, 261, 250), (303, 254, 255, 302), (305, 256, 257, 304), (254, 246, 247, 255), (256, 248, 249, 257), (307, 253, 252, 306), (309, 251, 250, 308), (311, 274, 275, 310), (313, 276, 277, 312), (274, 270, 271, 275), (276, 272, 273, 277), (315, 262, 263, 314), (317, 264, 265, 316), (262, 268, 269, 263), (264, 266, 267, 265), (319, 290, 291, 318), (321, 292, 293, 320), (290, 286, 287, 291), (292, 288, 289, 293), (323, 278, 279, 322), (325, 280, 281, 324), (278, 284, 285, 279), (280, 282, 283, 281), (242, 295, 294, 243), (244, 297, 296, 245), (230, 299, 298, 231), (232, 301, 300, 233), (258, 303, 302, 259), (260, 305, 304, 261), (246, 307, 306, 247), (248, 309, 308, 249), (268, 311, 310, 269), (266, 313, 312, 267), (270, 315, 314, 271), (272, 317, 316, 273), (284, 319, 318, 285), (282, 321, 320, 283), (286, 323, 322, 287), (288, 325, 324, 289), (327, 328, 329, 326), (328, 330, 331, 329), (333, 331, 330, 332), (337, 333, 332, 336), (336, 334, 335, 337), (334, 340, 341, 335), (340, 338, 339, 341), (338, 327, 326, 339), (343, 344, 345, 342), (344, 346, 347, 345), (349, 347, 346, 348), (350, 349, 348, 351), (354, 352, 353, 355), (352, 343, 342, 353), (202, 156, 231, 298), (335, 341, 354, 356), (337, 335, 356, 351), (223, 350, 357, 222), (356, 354, 355, 357), (351, 356, 357, 350), (374, 377, 372, 367), (18, 366, 361, 5), (375, 28, 20, 368), (365, 359, 7, 12), (27, 374, 367, 19), (365, 364, 373, 370), (376, 375, 368, 371), (361, 364, 13, 5), (370, 369, 359, 365), (369, 21, 7, 359), (377, 376, 371, 372), (364, 365, 12, 13), (367, 366, 18, 19), (369, 368, 20, 21), (371, 370, 373, 372), (366, 367, 372, 373), (370, 371, 368, 369), (366, 373, 364, 361), (360, 374, 27, 4), (6, 28, 375, 358), (362, 376, 377, 363), (358, 375, 376, 362), (363, 377, 374, 360), (45, 398, 397, 37), (381, 38, 44, 383), (382, 43, 42, 399), (388, 381, 383, 392), (383, 44, 43, 382), (386, 385, 51, 52), (399, 42, 39, 396), (392, 383, 382, 393), (393, 382, 399, 400), (36, 379, 378, 47), (47, 378, 380, 46), (46, 380, 398, 45), (394, 63, 51, 385), (55, 50, 384, 387), (395, 394, 385, 386), (388, 395, 386, 381), (391, 65, 55, 36), (36, 55, 387, 379), (381, 386, 52, 38), (38, 52, 65, 391), (379, 387, 395, 388), (387, 384, 394, 395), (384, 50, 63, 394), (380, 393, 400, 398), (378, 392, 393, 380), (389, 437, 438, 397), (379, 388, 392, 378), (421, 401, 402, 420), (420, 402, 404, 419), (423, 405, 403, 422), (419, 404, 405, 423), (422, 403, 406, 424), (424, 406, 401, 421), (429, 408, 551, 552), (428, 409, 407, 425), (425, 407, 408, 429), (430, 412, 410, 427), (426, 411, 412, 430), (427, 410, 554, 553), (436, 417, 414, 431), (435, 415, 418, 433), (433, 418, 417, 436), (434, 413, 416, 432), (431, 414, 413, 434), (432, 416, 415, 435), (397, 424, 421, 389), (398, 422, 424, 397), (399, 419, 423, 400), (400, 423, 422, 398), (396, 420, 419, 399), (389, 421, 420, 396), (417, 427, 553, 428, 414), (415, 426, 430, 418), (418, 430, 427, 417), (413, 425, 429, 416), (414, 428, 425, 413), (416, 429, 552, 426, 415), (402, 432, 435, 404), (406, 431, 434, 401), (401, 434, 432, 402), (405, 433, 436, 403), (404, 435, 433, 405), (403, 436, 431, 406), (107, 114, 441, 390), (396, 39, 111), (390, 437, 389, 396), (438, 109, 37, 397), (111, 107, 390, 396), (390, 441, 439, 437), (437, 439, 440, 438), (438, 440, 116, 109), (358, 441, 114, 6), (358, 362, 441), (363, 439, 441, 362), (360, 440, 439, 363), (4, 116, 440, 360), (525, 463, 445, 514), (479, 465, 449, 455), (523, 467, 447, 516), (473, 462, 443, 461), (521, 458, 446, 515), (541, 512, 511, 540), (539, 508, 507, 538), (537, 504, 503, 536), (535, 500, 499, 534), (513, 442, 456, 520), (467, 469, 459, 447), (469, 471, 460, 459), (471, 473, 461, 460), (463, 475, 453, 445), (475, 477, 454, 453), (477, 479, 455, 454), (451, 450, 480, 478), (478, 480, 479, 477), (452, 451, 478, 476), (476, 478, 477, 475), (444, 452, 476, 464), (464, 476, 475, 463), (457, 456, 474, 472), (472, 474, 473, 471), (458, 457, 472, 470), (470, 472, 471, 469), (446, 458, 470, 468), (468, 470, 469, 467), (651, 668, 669, 654), (525, 665, 663, 524), (515, 446, 468, 522), (522, 468, 467, 523), (450, 448, 466, 480), (480, 466, 465, 479), (513, 444, 464, 524), (524, 464, 463, 525), (638, 538, 507, 591), (445, 453, 481, 482), (514, 445, 482, 526), (461, 443, 483, 484), (519, 461, 484, 527), (560, 500, 535, 626), (455, 449, 485, 486), (517, 455, 486, 528), (447, 459, 487, 488), (516, 447, 488, 529), (576, 509, 540, 634), (454, 455, 489, 490), (518, 454, 490, 530), (459, 460, 491, 492), (517, 459, 492, 531), (646, 536, 503, 607), (453, 454, 493, 494), (519, 453, 494, 532), (460, 461, 495, 496), (518, 460, 496, 533), (486, 616, 643, 528), (634, 540, 511, 573), (490, 600, 635, 530), (492, 588, 639, 531), (626, 535, 498, 557), (650, 537, 502, 613), (532, 631, 572, 495), (642, 539, 506, 597), (644, 645, 608, 609), (578, 575, 633, 632), (562, 559, 625, 624), (636, 637, 592, 593), (482, 564, 619, 526), (484, 561, 623, 527), (620, 621, 570, 567), (622, 534, 499, 569), (624, 625, 558, 555), (557, 498, 497, 565), (481, 556, 564, 482), (555, 558, 566, 563), (496, 580, 627, 533), (494, 577, 631, 532), (628, 629, 586, 583), (630, 541, 510, 585), (632, 633, 574, 571), (573, 511, 512, 581), (495, 572, 580, 496), (571, 574, 582, 579), (531, 639, 596, 489), (530, 635, 594, 491), (640, 641, 598, 595), (597, 506, 505, 601), (489, 596, 600, 490), (595, 598, 602, 599), (589, 508, 539, 642), (587, 590, 641, 640), (529, 647, 612, 485), (528, 643, 610, 487), (648, 649, 614, 611), (613, 502, 501, 617), (485, 612, 616, 486), (611, 614, 618, 615), (605, 504, 537, 650), (603, 606, 649, 648), (487, 610, 604, 488), (609, 608, 606, 603), (617, 501, 536, 646), (615, 618, 645, 644), (491, 594, 588, 492), (593, 592, 590, 587), (601, 505, 538, 638), (599, 602, 637, 636), (583, 586, 575, 578), (493, 584, 577, 494), (581, 512, 541, 630), (579, 582, 629, 628), (567, 570, 559, 562), (483, 568, 561, 484), (565, 497, 534, 622), (563, 566, 621, 620), (488, 604, 647, 529), (524, 663, 652, 513), (526, 619, 568, 483), (533, 627, 584, 493), (591, 507, 508, 589), (607, 503, 504, 605), (454, 518, 533, 493), (461, 519, 532, 495), (455, 517, 531, 489), (460, 518, 530, 491), (585, 510, 509, 576), (449, 516, 529, 485), (459, 517, 528, 487), (569, 499, 500, 560), (453, 519, 527, 481), (443, 514, 526, 483), (664, 677, 668, 651), (656, 671, 673, 658), (466, 522, 523, 465), (448, 515, 522, 466), (444, 513, 520, 452), (498, 535, 534, 497), (502, 537, 536, 501), (506, 539, 538, 505), (510, 541, 540, 509), (450, 521, 515, 448), (465, 523, 516, 449), (462, 525, 514, 443), (667, 542, 543, 670), (456, 655, 657, 474), (473, 661, 659, 462), (666, 679, 677, 664), (654, 669, 671, 656), (658, 673, 676, 662), (678, 549, 542, 667), (670, 543, 544, 672), (674, 545, 548, 675), (474, 657, 661, 473), (513, 652, 653, 442), (442, 653, 655, 456), (462, 659, 665, 525), (544, 543, 546, 545), (545, 546, 547, 548), (546, 549, 550, 547), (543, 542, 549, 546), (680, 550, 549, 678), (672, 544, 545, 674), (682, 547, 550, 680), (551, 411, 426, 552), (554, 409, 428, 553), (520, 407, 409, 452), (452, 409, 554, 451), (451, 554, 410, 450), (450, 410, 412, 521), (521, 412, 411, 458), (458, 411, 551, 457), (457, 551, 408, 456), (456, 408, 407, 520), (562, 561, 568, 567), (560, 559, 570, 569), (620, 619, 564, 563), (622, 621, 566, 565), (563, 564, 556, 555), (565, 566, 558, 557), (624, 623, 561, 562), (626, 625, 559, 560), (578, 577, 584, 583), (576, 575, 586, 585), (628, 627, 580, 579), (630, 629, 582, 581), (579, 580, 572, 571), (581, 582, 574, 573), (632, 631, 577, 578), (634, 633, 575, 576), (636, 635, 600, 599), (638, 637, 602, 601), (599, 600, 596, 595), (601, 602, 598, 597), (640, 639, 588, 587), (642, 641, 590, 589), (587, 588, 594, 593), (589, 590, 592, 591), (644, 643, 616, 615), (646, 645, 618, 617), (615, 616, 612, 611), (617, 618, 614, 613), (648, 647, 604, 603), (650, 649, 606, 605), (603, 604, 610, 609), (605, 606, 608, 607), (567, 568, 619, 620), (569, 570, 621, 622), (555, 556, 623, 624), (557, 558, 625, 626), (583, 584, 627, 628), (585, 586, 629, 630), (571, 572, 631, 632), (573, 574, 633, 634), (593, 594, 635, 636), (591, 592, 637, 638), (595, 596, 639, 640), (597, 598, 641, 642), (609, 610, 643, 644), (607, 608, 645, 646), (611, 612, 647, 648), (613, 614, 649, 650), (652, 651, 654, 653), (653, 654, 656, 655), (658, 657, 655, 656), (662, 661, 657, 658), (661, 662, 660, 659), (659, 660, 666, 665), (665, 666, 664, 663), (663, 664, 651, 652), (668, 667, 670, 669), (669, 670, 672, 671), (674, 673, 671, 672), (675, 676, 673, 674), (679, 680, 678, 677), (677, 678, 667, 668), (527, 623, 556, 481), (660, 681, 679, 666), (662, 676, 681, 660), (548, 547, 682, 675), (681, 682, 680, 679), (676, 675, 682, 681)])
_uv = me_cubo_001.uv_layers.new(name='MapaUV')
_uv.uv.foreach_set('vector', [0.375, 0.5, 0.4643, 0.5, 0.4688, 0.6038, 0.375, 0.6004, 0.5286, 0.375, 0.625, 0.375, 0.625, 0.5, 0.5356, 0.5, 0.375, 0.75, 0.4828, 0.75, 0.4847, 0.875, 0.375, 0.875, 0.625, 0.6489, 0.75, 0.6442, 0.75, 0.75, 0.625, 0.75, 0.375, 0.375, 0.4713, 0.375, 0.4643, 0.5, 0.375, 0.5, 0.625, 0.6489, 0.5314, 0.648, 0.5307, 0.604, 0.625, 0.601, 0.375, 0.6497, 0.4736, 0.6482, 0.4828, 0.75, 0.375, 0.75, 0.625, 0.5, 0.75, 0.5, 0.75, 0.6057, 0.625, 0.601, 0.5314, 0.648, 0.625, 0.6489, 0.625, 0.75, 0.5412, 0.75, 0.5412, 0.75, 0.625, 0.75, 0.625, 0.875, 0.5289, 0.875, 0.375, 0.6004, 0.4688, 0.6038, 0.4736, 0.6482, 0.375, 0.6497, 0.625, 0.601, 0.75, 0.6057, 0.75, 0.6442, 0.625, 0.6489, 0.4643, 0.5, 0.4713, 0.375, 0.5286, 0.375, 0.5356, 0.5, 0.5412, 0.75, 0.5289, 0.875, 0.4847, 0.875, 0.4828, 0.75, 0.4736, 0.6482, 0.4688, 0.6038, 0.5307, 0.604, 0.5314, 0.648, 0.5356, 0.5, 0.5307, 0.604, 0.4688, 0.6038, 0.4643, 0.5, 0.5314, 0.648, 0.5412, 0.75, 0.4828, 0.75, 0.4736, 0.6482, 0.5356, 0.5, 0.625, 0.5, 0.625, 0.601, 0.5307, 0.604, 0.3453, 0.5305, 0.25, 0.5259, 0.25, 0.5, 0.375, 0.5, 0.25, 0.7214, 0.33, 0.7163, 0.375, 0.75, 0.25, 0.75, 0.3436, 0.6351, 0.3485, 0.5977, 0.375, 0.6004, 0.375, 0.6497, 0.33, 0.7163, 0.3436, 0.6351, 0.375, 0.6497, 0.375, 0.75, 0.3485, 0.5977, 0.3453, 0.5305, 0.375, 0.5, 0.375, 0.6004, 0.5625, 0.125, 0.625, 0.125, 0.625, 0.25, 0.5625, 0.25, 0.375, 0.5, 0.4375, 0.5, 0.4375, 0.625, 0.375, 0.625, 0.5, 0.5, 0.5625, 0.5, 0.5625, 0.625, 0.5, 0.625, 0.375, 0.375, 0.4375, 0.375, 0.4375, 0.5, 0.375, 0.5, 0.4375, 0.5, 0.5, 0.5, 0.5, 0.625, 0.4375, 0.625, 0.375, 0.5, 0.375, 0.625, 0.375, 0.625, 0.375, 0.5, 0.5625, 0.5, 0.625, 0.5, 0.625, 0.625, 0.5625, 0.625, 0.4375, 0.375, 0.5, 0.375, 0.5, 0.5, 0.4375, 0.5, 0.5, 0.375, 0.5625, 0.375, 0.5625, 0.5, 0.5, 0.5, 0.375, 0.125, 0.4375, 0.125, 0.4375, 0.25, 0.375, 0.25, 0.4375, 0.125, 0.5, 0.125, 0.5, 0.25, 0.4375, 0.25, 0.5, 0.125, 0.5625, 0.125, 0.5625, 0.25, 0.5, 0.25, 0.25, 0.5, 0.375, 0.5, 0.375, 0.625, 0.25, 0.625, 0.375, 0.125, 0.375, 0.25, 0.375, 0.25, 0.375, 0.125, 0.0, 0.0, 0.0, 0.0, 0.0, 0.0, 0.0, 0.0, 0.375, 0.375, 0.375, 0.5, 0.375, 0.5, 0.375, 0.375, 0.375, 0.375, 0.375, 0.5, 0.375, 0.5, 0.375, 0.375, 0.0, 0.0, 0.0, 0.0, 0.0, 0.0, 0.0, 0.0, 0.375, 0.125, 0.375, 0.25, 0.375, 0.25, 0.375, 0.125, 0.375, 0.5, 0.375, 0.625, 0.375, 0.625, 0.375, 0.5, 0.0, 0.0, 0.0, 0.0, 0.0, 0.0, 0.0, 0.0, 0.375, 0.25, 0.375, 0.375, 0.375, 0.375, 0.375, 0.25, 0.375, 0.25, 0.375, 0.375, 0.375, 0.375, 0.375, 0.25, 0.0, 0.0, 0.0, 0.0, 0.0, 0.0, 0.0, 0.0, 0.125, 0.5, 0.25, 0.5, 0.25, 0.625, 0.125, 0.625, 0.5, 0.25, 0.5625, 0.25, 0.5625, 0.375, 0.5, 0.375, 0.4375, 0.25, 0.5, 0.25, 0.5, 0.375, 0.4375, 0.375, 0.75, 0.5, 0.875, 0.5, 0.796, 0.6026, 0.75, 0.5819, 0.375, 0.25, 0.4375, 0.25, 0.4375, 0.375, 0.375, 0.375, 0.75, 0.5, 0.625, 0.5, 0.625, 0.5, 0.75, 0.5, 0.625, 0.5, 0.5625, 0.5, 0.5625, 0.5, 0.625, 0.5, 0.5625, 0.375, 0.5625, 0.25, 0.5625, 0.25, 0.5625, 0.375, 0.5625, 0.5, 0.5625, 0.375, 0.5625, 0.375, 0.5625, 0.5, 0.5625, 0.25, 0.625, 0.25, 0.625, 0.25, 0.5625, 0.25, 0.875, 0.5, 0.75, 0.5, 0.75, 0.5, 0.875, 0.5, 0.625, 0.5, 0.5939, 0.5, 0.5918, 0.5, 0.625, 0.5, 0.875, 0.5, 0.75, 0.5, 0.75, 0.5, 0.875, 0.5, 0.75, 0.5, 0.625, 0.5, 0.625, 0.5, 0.75, 0.5, 0.5625, 0.375, 0.5625, 0.25, 0.5625, 0.25, 0.5625, 0.375, 0.5625, 0.5, 0.5625, 0.375, 0.5625, 0.375, 0.5625, 0.5, 0.5625, 0.25, 0.5929, 0.25, 0.5944, 0.25, 0.5625, 0.25, 0.5625, 0.25, 0.625, 0.25, 0.625, 0.25, 0.5625, 0.25, 0.5625, 0.5, 0.5625, 0.375, 0.5625, 0.375, 0.5625, 0.5, 0.5625, 0.375, 0.5625, 0.25, 0.5625, 0.25, 0.5625, 0.375, 0.75, 0.5, 0.625, 0.5, 0.625, 0.5, 0.75, 0.5, 0.875, 0.5, 0.75, 0.5, 0.75, 0.5, 0.875, 0.5, 0.625, 0.5, 0.5625, 0.5, 0.5625, 0.5, 0.625, 0.5, 0.875, 0.5, 0.75, 0.5, 0.75, 0.5, 0.875, 0.5, 0.5625, 0.25, 0.625, 0.25, 0.625, 0.25, 0.5625, 0.25, 0.5625, 0.5, 0.5625, 0.375, 0.5625, 0.375, 0.5625, 0.5, 0.5625, 0.375, 0.5625, 0.25, 0.5625, 0.25, 0.5625, 0.375, 0.625, 0.5, 0.5625, 0.5, 0.5625, 0.5, 0.625, 0.5, 0.75, 0.5, 0.625, 0.5, 0.625, 0.5, 0.75, 0.5, 0.5625, 0.25, 0.625, 0.25, 0.625, 0.25, 0.5929, 0.25, 0.5625, 0.25, 0.5625, 0.5, 0.5625, 0.375, 0.5625, 0.375, 0.5625, 0.5, 0.5625, 0.375, 0.5625, 0.25, 0.5625, 0.25, 0.5625, 0.375, 0.75, 0.5, 0.625, 0.5, 0.625, 0.5, 0.75, 0.5, 0.875, 0.5, 0.75, 0.5, 0.75, 0.5, 0.875, 0.5, 0.625, 0.5, 0.5625, 0.5, 0.5625, 0.5, 0.5939, 0.5, 0.625, 0.5, 0.625, 0.5, 0.5625, 0.5, 0.5625, 0.5, 0.625, 0.5, 0.875, 0.5, 0.75, 0.5, 0.75, 0.5, 0.875, 0.5, 0.75, 0.5, 0.625, 0.5, 0.625, 0.5, 0.75, 0.5, 0.5625, 0.375, 0.5625, 0.25, 0.5625, 0.25, 0.5625, 0.375, 0.5625, 0.5, 0.5625, 0.375, 0.5625, 0.375, 0.5625, 0.5, 0.5625, 0.25, 0.625, 0.25, 0.625, 0.25, 0.5625, 0.25, 0.6549, 0.625, 0.7157, 0.5974, 0.7157, 0.5974, 0.6549, 0.625, 0.625, 0.5, 0.6329, 0.625, 0.625, 0.625, 0.7157, 0.5974, 0.625, 0.5, 0.75, 0.5, 0.75, 0.5819, 0.796, 0.6026, 0.875, 0.5, 0.875, 0.625, 0.8459, 0.625, 0.6329, 0.625, 0.625, 0.5, 0.7157, 0.5974, 0.6549, 0.625, 0.7157, 0.5974, 0.75, 0.5819, 0.75, 0.5819, 0.7157, 0.5974, 0.75, 0.5819, 0.796, 0.6026, 0.796, 0.6026, 0.75, 0.5819, 0.796, 0.6026, 0.8459, 0.625, 0.8459, 0.625, 0.796, 0.6026, 0.33, 0.7163, 0.25, 0.7214, 0.6549, 0.625, 0.7157, 0.5974, 0.33, 0.7163, 0.7157, 0.5974, 0.3436, 0.6351, 0.3485, 0.5977, 0.3436, 0.6351, 0.7157, 0.5974, 0.75, 0.5819, 0.3453, 0.5305, 0.3485, 0.5977, 0.75, 0.5819, 0.796, 0.6026, 0.25, 0.5259, 0.3453, 0.5305, 0.796, 0.6026, 0.8459, 0.625, 0.5417, 0.125, 0.625, 0.125, 0.625, 0.25, 0.5417, 0.25, 0.5417, 0.4375, 0.625, 0.4375, 0.625, 0.5, 0.5417, 0.5, 0.5417, 0.625, 0.625, 0.625, 0.625, 0.75, 0.5417, 0.75, 0.5417, 0.9375, 0.625, 0.9375, 0.625, 1.0, 0.5417, 1.0, 0.3125, 0.625, 0.375, 0.625, 0.375, 0.75, 0.3125, 0.75, 0.75, 0.625, 0.8125, 0.625, 0.8125, 0.75, 0.75, 0.75, 0.6875, 0.625, 0.75, 0.625, 0.75, 0.75, 0.6875, 0.75, 0.625, 0.625, 0.6875, 0.625, 0.6875, 0.75, 0.625, 0.75, 0.8125, 0.625, 0.875, 0.625, 0.875, 0.75, 0.8125, 0.75, 0.125, 0.625, 0.1875, 0.625, 0.1875, 0.75, 0.125, 0.75, 0.5417, 0.75, 0.625, 0.75, 0.625, 0.8125, 0.5417, 0.8125, 0.5417, 0.8125, 0.625, 0.8125, 0.625, 0.875, 0.5417, 0.875, 0.5417, 0.875, 0.625, 0.875, 0.625, 0.9375, 0.5417, 0.9375, 0.5417, 0.25, 0.625, 0.25, 0.625, 0.3125, 0.5417, 0.3125, 0.5417, 0.3125, 0.625, 0.3125, 0.625, 0.375, 0.5417, 0.375, 0.5417, 0.375, 0.625, 0.375, 0.625, 0.4375, 0.5417, 0.4375, 0.375, 0.375, 0.4583, 0.375, 0.4583, 0.4375, 0.375, 0.4375, 0.4583, 0.375, 0.5417, 0.375, 0.5417, 0.4375, 0.4583, 0.4375, 0.375, 0.3125, 0.4583, 0.3125, 0.4583, 0.375, 0.375, 0.375, 0.4583, 0.3125, 0.5417, 0.3125, 0.5417, 0.375, 0.4583, 0.375, 0.375, 0.25, 0.4583, 0.25, 0.4583, 0.3125, 0.375, 0.3125, 0.4583, 0.25, 0.5417, 0.25, 0.5417, 0.3125, 0.4583, 0.3125, 0.375, 0.875, 0.4583, 0.875, 0.4583, 0.9375, 0.375, 0.9375, 0.4583, 0.875, 0.5417, 0.875, 0.5417, 0.9375, 0.4583, 0.9375, 0.375, 0.8125, 0.4583, 0.8125, 0.4583, 0.875, 0.375, 0.875, 0.4583, 0.8125, 0.5417, 0.8125, 0.5417, 0.875, 0.4583, 0.875, 0.375, 0.75, 0.4583, 0.75, 0.4583, 0.8125, 0.375, 0.8125, 0.4583, 0.75, 0.5417, 0.75, 0.5417, 0.8125, 0.4583, 0.8125, 0.125, 0.625, 0.125, 0.75, 0.125, 0.75, 0.125, 0.625, 0.5417, 0.125, 0.4583, 0.125, 0.4583, 0.125, 0.5417, 0.125, 0.375, 0.625, 0.4583, 0.625, 0.4583, 0.75, 0.375, 0.75, 0.4583, 0.625, 0.5417, 0.625, 0.5417, 0.75, 0.4583, 0.75, 0.375, 0.4375, 0.4583, 0.4375, 0.4583, 0.5, 0.375, 0.5, 0.4583, 0.4375, 0.5417, 0.4375, 0.5417, 0.5, 0.4583, 0.5, 0.375, 0.125, 0.4583, 0.125, 0.4583, 0.25, 0.375, 0.25, 0.4583, 0.125, 0.5417, 0.125, 0.5417, 0.25, 0.4583, 0.25, 0.75, 0.625, 0.75, 0.75, 0.75, 0.75, 0.75, 0.625, 0.875, 0.5, 0.875, 0.5, 0.8125, 0.5, 0.8125, 0.5, 0.875, 0.625, 0.875, 0.625, 0.875, 0.5, 0.875, 0.5, 0.8125, 0.75, 0.8125, 0.75, 0.875, 0.75, 0.875, 0.75, 0.8125, 0.625, 0.8125, 0.625, 0.8125, 0.75, 0.8125, 0.75, 0.8125, 0.75, 0.8125, 0.625, 0.8125, 0.625, 0.8125, 0.75, 0.6875, 0.5, 0.6875, 0.5, 0.625, 0.5, 0.625, 0.5, 0.6875, 0.625, 0.6875, 0.625, 0.6875, 0.5, 0.6875, 0.5, 0.625, 0.75, 0.625, 0.75, 0.6875, 0.75, 0.6875, 0.75, 0.625, 0.625, 0.625, 0.625, 0.625, 0.75, 0.625, 0.75, 0.8125, 0.5, 0.8125, 0.625, 0.8125, 0.625, 0.8125, 0.5, 0.75, 0.5, 0.75, 0.5, 0.6875, 0.5, 0.6875, 0.5, 0.75, 0.625, 0.75, 0.625, 0.75, 0.5, 0.75, 0.5, 0.6875, 0.75, 0.6875, 0.75, 0.75, 0.75, 0.75, 0.75, 0.6875, 0.625, 0.6875, 0.625, 0.6875, 0.75, 0.6875, 0.75, 0.6875, 0.625, 0.6875, 0.75, 0.6875, 0.75, 0.6875, 0.625, 0.8125, 0.5, 0.8125, 0.5, 0.75, 0.5, 0.75, 0.5, 0.8125, 0.625, 0.8125, 0.625, 0.8125, 0.5, 0.8125, 0.5, 0.75, 0.75, 0.75, 0.75, 0.8125, 0.75, 0.8125, 0.75, 0.75, 0.625, 0.75, 0.625, 0.75, 0.75, 0.75, 0.75, 0.6875, 0.5, 0.6875, 0.625, 0.6875, 0.625, 0.6875, 0.5, 0.8125, 0.625, 0.8125, 0.75, 0.8125, 0.75, 0.8125, 0.625, 0.75, 0.5, 0.75, 0.625, 0.75, 0.625, 0.75, 0.5, 0.6875, 0.75, 0.6875, 0.625, 0.6875, 0.625, 0.6875, 0.75, 0.8125, 0.625, 0.8125, 0.5, 0.8125, 0.5, 0.8125, 0.625, 0.625, 0.625, 0.625, 0.5, 0.625, 0.5, 0.625, 0.625, 0.8125, 0.625, 0.8125, 0.75, 0.8125, 0.75, 0.8125, 0.625, 0.6875, 0.625, 0.6875, 0.5, 0.6875, 0.5, 0.6875, 0.625, 0.6875, 0.625, 0.6875, 0.75, 0.6875, 0.75, 0.6875, 0.625, 0.8125, 0.5, 0.8125, 0.625, 0.8125, 0.625, 0.8125, 0.5, 0.8125, 0.75, 0.8125, 0.625, 0.8125, 0.625, 0.8125, 0.75, 0.75, 0.625, 0.75, 0.75, 0.75, 0.75, 0.75, 0.625, 0.875, 0.5, 0.875, 0.625, 0.875, 0.625, 0.875, 0.5, 0.8125, 0.75, 0.8125, 0.625, 0.8125, 0.625, 0.8125, 0.75, 0.875, 0.625, 0.875, 0.75, 0.875, 0.75, 0.875, 0.625, 0.875, 0.625, 0.875, 0.75, 0.875, 0.75, 0.875, 0.625, 0.8125, 0.625, 0.8125, 0.5, 0.8125, 0.5, 0.8125, 0.625, 0.8125, 0.5, 0.875, 0.5, 0.875, 0.5, 0.8125, 0.5, 0.8125, 0.5, 0.875, 0.5, 0.875, 0.5, 0.8125, 0.5, 0.8125, 0.5, 0.875, 0.5, 0.875, 0.5, 0.8125, 0.5, 0.75, 0.75, 0.75, 0.625, 0.75, 0.625, 0.75, 0.75, 0.8125, 0.5, 0.8125, 0.625, 0.8125, 0.625, 0.8125, 0.5, 0.75, 0.625, 0.75, 0.5, 0.75, 0.5, 0.75, 0.625, 0.75, 0.625, 0.75, 0.5, 0.75, 0.5, 0.75, 0.625, 0.8125, 0.625, 0.8125, 0.75, 0.8125, 0.75, 0.8125, 0.625, 0.8125, 0.75, 0.75, 0.75, 0.75, 0.75, 0.8125, 0.75, 0.8125, 0.75, 0.75, 0.75, 0.75, 0.75, 0.8125, 0.75, 0.8125, 0.75, 0.75, 0.75, 0.75, 0.75, 0.8125, 0.75, 0.6875, 0.625, 0.6875, 0.5, 0.6875, 0.5, 0.6875, 0.625, 0.75, 0.625, 0.75, 0.75, 0.75, 0.75, 0.75, 0.625, 0.6875, 0.625, 0.6875, 0.5, 0.6875, 0.5, 0.6875, 0.625, 0.6875, 0.5, 0.75, 0.5, 0.75, 0.5, 0.6875, 0.5, 0.6875, 0.5, 0.75, 0.5, 0.75, 0.5, 0.6875, 0.5, 0.6875, 0.5, 0.75, 0.5, 0.75, 0.5, 0.6875, 0.5, 0.6875, 0.75, 0.6875, 0.625, 0.6875, 0.625, 0.6875, 0.75, 0.6875, 0.75, 0.6875, 0.625, 0.6875, 0.625, 0.6875, 0.75, 0.625, 0.625, 0.625, 0.5, 0.625, 0.5, 0.625, 0.625, 0.6875, 0.625, 0.6875, 0.75, 0.6875, 0.75, 0.6875, 0.625, 0.625, 0.625, 0.625, 0.5, 0.625, 0.5, 0.625, 0.625, 0.625, 0.5, 0.6875, 0.5, 0.6875, 0.5, 0.625, 0.5, 0.625, 0.5, 0.6875, 0.5, 0.6875, 0.5, 0.625, 0.5, 0.625, 0.5, 0.6875, 0.5, 0.6875, 0.5, 0.625, 0.5, 0.625, 0.75, 0.625, 0.625, 0.625, 0.625, 0.625, 0.75, 0.625, 0.75, 0.625, 0.625, 0.625, 0.625, 0.625, 0.75, 0.6875, 0.75, 0.625, 0.75, 0.625, 0.75, 0.6875, 0.75, 0.6875, 0.75, 0.625, 0.75, 0.625, 0.75, 0.6875, 0.75, 0.6875, 0.5, 0.6875, 0.625, 0.6875, 0.625, 0.6875, 0.5, 0.6875, 0.5, 0.6875, 0.625, 0.6875, 0.625, 0.6875, 0.5, 0.75, 0.75, 0.6875, 0.75, 0.6875, 0.75, 0.75, 0.75, 0.75, 0.75, 0.6875, 0.75, 0.6875, 0.75, 0.75, 0.75, 0.75, 0.5, 0.75, 0.625, 0.75, 0.625, 0.75, 0.5, 0.75, 0.5, 0.75, 0.625, 0.75, 0.625, 0.75, 0.5, 0.75, 0.5, 0.8125, 0.5, 0.8125, 0.5, 0.75, 0.5, 0.75, 0.5, 0.8125, 0.5, 0.8125, 0.5, 0.75, 0.5, 0.75, 0.75, 0.75, 0.625, 0.75, 0.625, 0.75, 0.75, 0.75, 0.75, 0.75, 0.625, 0.75, 0.625, 0.75, 0.75, 0.875, 0.75, 0.8125, 0.75, 0.8125, 0.75, 0.875, 0.75, 0.875, 0.75, 0.8125, 0.75, 0.8125, 0.75, 0.875, 0.75, 0.875, 0.5, 0.875, 0.625, 0.875, 0.625, 0.875, 0.5, 0.875, 0.5, 0.875, 0.625, 0.875, 0.625, 0.875, 0.5, 0.625, 0.75, 0.625, 0.625, 0.625, 0.625, 0.625, 0.75, 0.4583, 0.125, 0.375, 0.125, 0.375, 0.125, 0.4583, 0.125, 0.875, 0.625, 0.875, 0.75, 0.875, 0.75, 0.875, 0.625, 0.75, 0.625, 0.75, 0.5, 0.75, 0.5, 0.75, 0.625, 0.75, 0.75, 0.6875, 0.75, 0.6875, 0.75, 0.75, 0.75, 0.6875, 0.75, 0.625, 0.75, 0.625, 0.75, 0.6875, 0.75, 0.75, 0.5, 0.75, 0.5, 0.75, 0.625, 0.75, 0.625, 0.8125, 0.75, 0.8125, 0.75, 0.8125, 0.625, 0.8125, 0.625, 0.6875, 0.5, 0.6875, 0.5, 0.6875, 0.625, 0.6875, 0.625, 0.75, 0.75, 0.75, 0.75, 0.75, 0.625, 0.75, 0.625, 0.75, 0.5, 0.8125, 0.5, 0.8125, 0.5, 0.75, 0.5, 0.625, 0.5, 0.625, 0.5, 0.625, 0.625, 0.625, 0.625, 0.6875, 0.75, 0.6875, 0.75, 0.6875, 0.625, 0.6875, 0.625, 0.875, 0.75, 0.8125, 0.75, 0.8125, 0.75, 0.875, 0.75, 0.8125, 0.5, 0.8125, 0.5, 0.8125, 0.625, 0.8125, 0.625, 0.875, 0.75, 0.875, 0.75, 0.875, 0.625, 0.875, 0.625, 0.4583, 0.125, 0.375, 0.125, 0.375, 0.125, 0.4583, 0.125, 0.375, 0.9375, 0.4583, 0.9375, 0.4583, 0.9375, 0.375, 0.9375, 0.4583, 0.5, 0.5417, 0.5, 0.5417, 0.625, 0.4583, 0.625, 0.375, 0.5, 0.4583, 0.5, 0.4583, 0.625, 0.375, 0.625, 0.125, 0.5, 0.1875, 0.5, 0.1875, 0.625, 0.125, 0.625, 0.8125, 0.5, 0.875, 0.5, 0.875, 0.625, 0.8125, 0.625, 0.625, 0.5, 0.6875, 0.5, 0.6875, 0.625, 0.625, 0.625, 0.6875, 0.5, 0.75, 0.5, 0.75, 0.625, 0.6875, 0.625, 0.75, 0.5, 0.8125, 0.5, 0.8125, 0.625, 0.75, 0.625, 0.3125, 0.5, 0.375, 0.5, 0.375, 0.625, 0.3125, 0.625, 0.5417, 0.5, 0.625, 0.5, 0.625, 0.625, 0.5417, 0.625, 0.5417, 0.0, 0.625, 0.0, 0.625, 0.125, 0.5417, 0.125, 0.125, 0.625, 0.125, 0.75, 0.125, 0.75, 0.125, 0.625, 0.375, 0.9375, 0.4583, 0.9375, 0.4583, 0.9375, 0.375, 0.9375, 0.5417, 0.9375, 0.5417, 1.0, 0.5417, 1.0, 0.5417, 0.9375, 0.5417, 0.125, 0.4583, 0.125, 0.4583, 0.125, 0.5417, 0.125, 0.125, 0.75, 0.1875, 0.75, 0.1875, 0.75, 0.125, 0.75, 0.4583, 0.9375, 0.5417, 0.9375, 0.5417, 0.9375, 0.4583, 0.9375, 0.4583, 0.125, 0.375, 0.125, 0.375, 0.125, 0.4583, 0.125, 0.125, 0.75, 0.1875, 0.75, 0.1875, 0.75, 0.125, 0.75, 0.4583, 0.9375, 0.5417, 0.9375, 0.5417, 0.9375, 0.4583, 0.9375, 0.4583, 0.9375, 0.5417, 0.9375, 0.5417, 0.9375, 0.4583, 0.9375, 0.125, 0.625, 0.125, 0.75, 0.125, 0.75, 0.125, 0.625, 0.125, 0.75, 0.1875, 0.75, 0.1875, 0.75, 0.125, 0.75, 0.5417, 0.0, 0.5417, 0.125, 0.5417, 0.125, 0.5417, 0.0, 0.375, 0.9375, 0.4583, 0.9375, 0.4583, 1.0, 0.375, 1.0, 0.4583, 0.9375, 0.5417, 0.9375, 0.5417, 1.0, 0.4583, 1.0, 0.4583, 0.0, 0.5417, 0.0, 0.5417, 0.125, 0.4583, 0.125, 0.375, 0.0, 0.4583, 0.0, 0.4583, 0.125, 0.375, 0.125, 0.5417, 0.125, 0.4583, 0.125, 0.4583, 0.125, 0.5417, 0.125, 0.375, 0.9375, 0.4583, 0.9375, 0.4583, 0.9375, 0.375, 0.9375, 0.5417, 0.0, 0.5417, 0.125, 0.5417, 0.125, 0.5417, 0.0, 0.5918, 0.5, 0.5939, 0.5, 0.5625, 0.5, 0.5625, 0.5, 0.5944, 0.25, 0.5929, 0.25, 0.625, 0.25, 0.625, 0.25, 0.1875, 0.625, 0.1875, 0.5, 0.875, 0.5, 0.75, 0.5, 0.375, 0.3125, 0.375, 0.375, 0.5944, 0.25, 0.625, 0.25, 0.375, 0.375, 0.375, 0.4375, 0.5625, 0.25, 0.5944, 0.25, 0.3125, 0.5, 0.3125, 0.625, 0.5625, 0.375, 0.5625, 0.25, 0.3125, 0.625, 0.3125, 0.75, 0.5625, 0.5, 0.5625, 0.375, 0.375, 0.8125, 0.375, 0.875, 0.5918, 0.5, 0.5625, 0.5, 0.375, 0.875, 0.375, 0.9375, 0.625, 0.5, 0.5918, 0.5, 0.1875, 0.75, 0.1875, 0.625, 0.75, 0.5, 0.625, 0.5, 0.8125, 0.75, 0.875, 0.75, 0.875, 0.75, 0.8125, 0.75, 0.8125, 0.75, 0.875, 0.75, 0.875, 0.75, 0.8125, 0.75, 0.875, 0.625, 0.875, 0.5, 0.875, 0.5, 0.875, 0.625, 0.875, 0.625, 0.875, 0.5, 0.875, 0.5, 0.875, 0.625, 0.875, 0.5, 0.8125, 0.5, 0.8125, 0.5, 0.875, 0.5, 0.875, 0.5, 0.8125, 0.5, 0.8125, 0.5, 0.875, 0.5, 0.8125, 0.625, 0.8125, 0.75, 0.8125, 0.75, 0.8125, 0.625, 0.8125, 0.625, 0.8125, 0.75, 0.8125, 0.75, 0.8125, 0.625, 0.8125, 0.5, 0.75, 0.5, 0.75, 0.5, 0.8125, 0.5, 0.8125, 0.5, 0.75, 0.5, 0.75, 0.5, 0.8125, 0.5, 0.75, 0.625, 0.75, 0.75, 0.75, 0.75, 0.75, 0.625, 0.75, 0.625, 0.75, 0.75, 0.75, 0.75, 0.75, 0.625, 0.75, 0.75, 0.8125, 0.75, 0.8125, 0.75, 0.75, 0.75, 0.75, 0.75, 0.8125, 0.75, 0.8125, 0.75, 0.75, 0.75, 0.8125, 0.625, 0.8125, 0.5, 0.8125, 0.5, 0.8125, 0.625, 0.8125, 0.625, 0.8125, 0.5, 0.8125, 0.5, 0.8125, 0.625, 0.75, 0.625, 0.75, 0.5, 0.75, 0.5, 0.75, 0.625, 0.75, 0.625, 0.75, 0.5, 0.75, 0.5, 0.75, 0.625, 0.75, 0.5, 0.6875, 0.5, 0.6875, 0.5, 0.75, 0.5, 0.75, 0.5, 0.6875, 0.5, 0.6875, 0.5, 0.75, 0.5, 0.6875, 0.625, 0.6875, 0.75, 0.6875, 0.75, 0.6875, 0.625, 0.6875, 0.625, 0.6875, 0.75, 0.6875, 0.75, 0.6875, 0.625, 0.6875, 0.75, 0.75, 0.75, 0.75, 0.75, 0.6875, 0.75, 0.6875, 0.75, 0.75, 0.75, 0.75, 0.75, 0.6875, 0.75, 0.6875, 0.625, 0.6875, 0.5, 0.6875, 0.5, 0.6875, 0.625, 0.6875, 0.625, 0.6875, 0.5, 0.6875, 0.5, 0.6875, 0.625, 0.6875, 0.5, 0.625, 0.5, 0.625, 0.5, 0.6875, 0.5, 0.6875, 0.5, 0.625, 0.5, 0.625, 0.5, 0.6875, 0.5, 0.625, 0.625, 0.625, 0.75, 0.625, 0.75, 0.625, 0.625, 0.625, 0.625, 0.625, 0.75, 0.625, 0.75, 0.625, 0.625, 0.625, 0.75, 0.6875, 0.75, 0.6875, 0.75, 0.625, 0.75, 0.625, 0.75, 0.6875, 0.75, 0.6875, 0.75, 0.625, 0.75, 0.875, 0.75, 0.875, 0.625, 0.875, 0.625, 0.875, 0.75, 0.875, 0.75, 0.875, 0.625, 0.875, 0.625, 0.875, 0.75, 0.8125, 0.5, 0.8125, 0.625, 0.8125, 0.625, 0.8125, 0.5, 0.8125, 0.5, 0.8125, 0.625, 0.8125, 0.625, 0.8125, 0.5, 0.75, 0.5, 0.75, 0.625, 0.75, 0.625, 0.75, 0.5, 0.75, 0.5, 0.75, 0.625, 0.75, 0.625, 0.75, 0.5, 0.8125, 0.75, 0.8125, 0.625, 0.8125, 0.625, 0.8125, 0.75, 0.8125, 0.75, 0.8125, 0.625, 0.8125, 0.625, 0.8125, 0.75, 0.75, 0.75, 0.75, 0.625, 0.75, 0.625, 0.75, 0.75, 0.75, 0.75, 0.75, 0.625, 0.75, 0.625, 0.75, 0.75, 0.6875, 0.5, 0.6875, 0.625, 0.6875, 0.625, 0.6875, 0.5, 0.6875, 0.5, 0.6875, 0.625, 0.6875, 0.625, 0.6875, 0.5, 0.6875, 0.75, 0.6875, 0.625, 0.6875, 0.625, 0.6875, 0.75, 0.6875, 0.75, 0.6875, 0.625, 0.6875, 0.625, 0.6875, 0.75, 0.625, 0.5, 0.625, 0.625, 0.625, 0.625, 0.625, 0.5, 0.625, 0.5, 0.625, 0.625, 0.625, 0.625, 0.625, 0.5, 0.125, 0.625, 0.125, 0.75, 0.125, 0.75, 0.125, 0.625, 0.125, 0.75, 0.1875, 0.75, 0.1875, 0.75, 0.125, 0.75, 0.4583, 0.9375, 0.375, 0.9375, 0.375, 0.9375, 0.4583, 0.9375, 0.5417, 0.9375, 0.4583, 0.9375, 0.4583, 0.9375, 0.5417, 0.9375, 0.5417, 0.9375, 0.5417, 1.0, 0.5417, 1.0, 0.5417, 0.9375, 0.5417, 0.0, 0.5417, 0.125, 0.5417, 0.125, 0.5417, 0.0, 0.5417, 0.125, 0.4583, 0.125, 0.4583, 0.125, 0.5417, 0.125, 0.4583, 0.125, 0.375, 0.125, 0.375, 0.125, 0.4583, 0.125, 0.125, 0.625, 0.125, 0.75, 0.125, 0.75, 0.125, 0.625, 0.125, 0.75, 0.1875, 0.75, 0.1875, 0.75, 0.125, 0.75, 0.4583, 0.9375, 0.375, 0.9375, 0.375, 0.9375, 0.4583, 0.9375, 0.5417, 0.9375, 0.4583, 0.9375, 0.4583, 0.9375, 0.5417, 0.9375, 0.5417, 0.125, 0.4583, 0.125, 0.4583, 0.125, 0.5417, 0.125, 0.4583, 0.125, 0.375, 0.125, 0.375, 0.125, 0.4583, 0.125, 0.8125, 0.625, 0.8125, 0.5, 0.8125, 0.5, 0.8125, 0.625, 0.5417, 0.0, 0.5417, 0.125, 0.5417, 0.125, 0.5417, 0.0, 0.5417, 0.9375, 0.5417, 1.0, 0.5417, 1.0, 0.5417, 0.9375, 0.5417, 0.9375, 0.5417, 0.9375, 0.5417, 1.0, 0.5417, 1.0, 0.5417, 0.0, 0.5417, 0.125, 0.5417, 0.125, 0.5417, 1.0, 0.5417, 0.9375, 0.5417, 0.0, 0.5417, 1.0, 0.5417, 0.9375, 0.375, 0.5, 0.375, 0.6004, 0.4688, 0.6038, 0.4643, 0.5, 0.5286, 0.375, 0.5356, 0.5, 0.625, 0.5, 0.625, 0.375, 0.375, 0.75, 0.375, 0.875, 0.4847, 0.875, 0.4828, 0.75, 0.625, 0.6489, 0.625, 0.75, 0.75, 0.75, 0.75, 0.6442, 0.375, 0.375, 0.375, 0.5, 0.4643, 0.5, 0.4713, 0.375, 0.625, 0.6489, 0.625, 0.601, 0.5307, 0.604, 0.5314, 0.648, 0.375, 0.6497, 0.375, 0.75, 0.4828, 0.75, 0.4736, 0.6482, 0.625, 0.5, 0.625, 0.601, 0.75, 0.6057, 0.75, 0.5, 0.5314, 0.648, 0.5412, 0.75, 0.625, 0.75, 0.625, 0.6489, 0.5412, 0.75, 0.5289, 0.875, 0.625, 0.875, 0.625, 0.75, 0.375, 0.6004, 0.375, 0.6497, 0.4736, 0.6482, 0.4688, 0.6038, 0.625, 0.601, 0.625, 0.6489, 0.75, 0.6442, 0.75, 0.6057, 0.4643, 0.5, 0.5356, 0.5, 0.5286, 0.375, 0.4713, 0.375, 0.5412, 0.75, 0.4828, 0.75, 0.4847, 0.875, 0.5289, 0.875, 0.4736, 0.6482, 0.5314, 0.648, 0.5307, 0.604, 0.4688, 0.6038, 0.5356, 0.5, 0.4643, 0.5, 0.4688, 0.6038, 0.5307, 0.604, 0.5314, 0.648, 0.4736, 0.6482, 0.4828, 0.75, 0.5412, 0.75, 0.5356, 0.5, 0.5307, 0.604, 0.625, 0.601, 0.625, 0.5, 0.3453, 0.5305, 0.375, 0.5, 0.25, 0.5, 0.25, 0.5259, 0.25, 0.7214, 0.25, 0.75, 0.375, 0.75, 0.33, 0.7163, 0.3436, 0.6351, 0.375, 0.6497, 0.375, 0.6004, 0.3485, 0.5977, 0.33, 0.7163, 0.375, 0.75, 0.375, 0.6497, 0.3436, 0.6351, 0.3485, 0.5977, 0.375, 0.6004, 0.375, 0.5, 0.3453, 0.5305, 0.5625, 0.125, 0.5625, 0.25, 0.625, 0.25, 0.625, 0.125, 0.375, 0.5, 0.375, 0.625, 0.4375, 0.625, 0.4375, 0.5, 0.5, 0.5, 0.5, 0.625, 0.5625, 0.625, 0.5625, 0.5, 0.375, 0.375, 0.375, 0.5, 0.4375, 0.5, 0.4375, 0.375, 0.4375, 0.5, 0.4375, 0.625, 0.5, 0.625, 0.5, 0.5, 0.375, 0.5, 0.375, 0.5, 0.375, 0.625, 0.375, 0.625, 0.5625, 0.5, 0.5625, 0.625, 0.625, 0.625, 0.625, 0.5, 0.4375, 0.375, 0.4375, 0.5, 0.5, 0.5, 0.5, 0.375, 0.5, 0.375, 0.5, 0.5, 0.5625, 0.5, 0.5625, 0.375, 0.375, 0.125, 0.375, 0.25, 0.4375, 0.25, 0.4375, 0.125, 0.4375, 0.125, 0.4375, 0.25, 0.5, 0.25, 0.5, 0.125, 0.5, 0.125, 0.5, 0.25, 0.5625, 0.25, 0.5625, 0.125, 0.25, 0.5, 0.25, 0.625, 0.375, 0.625, 0.375, 0.5, 0.375, 0.125, 0.375, 0.125, 0.375, 0.25, 0.375, 0.25, 0.375, 0.375, 0.375, 0.375, 0.375, 0.5, 0.375, 0.5, 0.375, 0.375, 0.375, 0.375, 0.375, 0.5, 0.375, 0.5, 0.0, 0.0, 0.0, 0.0, 0.0, 0.0, 0.0, 0.0, 0.375, 0.125, 0.375, 0.125, 0.375, 0.25, 0.375, 0.25, 0.375, 0.5, 0.375, 0.5, 0.375, 0.625, 0.375, 0.625, 0.0, 0.0, 0.0, 0.0, 0.0, 0.0, 0.0, 0.0, 0.375, 0.25, 0.375, 0.25, 0.375, 0.375, 0.375, 0.375, 0.375, 0.25, 0.375, 0.25, 0.375, 0.375, 0.375, 0.375, 0.125, 0.5, 0.125, 0.625, 0.25, 0.625, 0.25, 0.5, 0.5, 0.25, 0.5, 0.375, 0.5625, 0.375, 0.5625, 0.25, 0.4375, 0.25, 0.4375, 0.375, 0.5, 0.375, 0.5, 0.25, 0.75, 0.5, 0.75, 0.5819, 0.796, 0.6026, 0.875, 0.5, 0.375, 0.25, 0.375, 0.375, 0.4375, 0.375, 0.4375, 0.25, 0.75, 0.5, 0.75, 0.5, 0.625, 0.5, 0.625, 0.5, 0.625, 0.5, 0.625, 0.5, 0.5625, 0.5, 0.5625, 0.5, 0.5625, 0.375, 0.5625, 0.375, 0.5625, 0.25, 0.5625, 0.25, 0.5625, 0.5, 0.5625, 0.5, 0.5625, 0.375, 0.5625, 0.375, 0.5625, 0.25, 0.5625, 0.25, 0.625, 0.25, 0.625, 0.25, 0.875, 0.5, 0.875, 0.5, 0.75, 0.5, 0.75, 0.5, 0.625, 0.5, 0.625, 0.5, 0.5918, 0.5, 0.5939, 0.5, 0.875, 0.5, 0.875, 0.5, 0.75, 0.5, 0.75, 0.5, 0.75, 0.5, 0.75, 0.5, 0.625, 0.5, 0.625, 0.5, 0.5625, 0.375, 0.5625, 0.375, 0.5625, 0.25, 0.5625, 0.25, 0.5625, 0.5, 0.5625, 0.5, 0.5625, 0.375, 0.5625, 0.375, 0.5625, 0.25, 0.5625, 0.25, 0.5944, 0.25, 0.5929, 0.25, 0.5625, 0.25, 0.5625, 0.25, 0.625, 0.25, 0.625, 0.25, 0.5625, 0.5, 0.5625, 0.5, 0.5625, 0.375, 0.5625, 0.375, 0.5625, 0.375, 0.5625, 0.375, 0.5625, 0.25, 0.5625, 0.25, 0.75, 0.5, 0.75, 0.5, 0.625, 0.5, 0.625, 0.5, 0.875, 0.5, 0.875, 0.5, 0.75, 0.5, 0.75, 0.5, 0.625, 0.5, 0.625, 0.5, 0.5625, 0.5, 0.5625, 0.5, 0.875, 0.5, 0.875, 0.5, 0.75, 0.5, 0.75, 0.5, 0.5625, 0.25, 0.5625, 0.25, 0.625, 0.25, 0.625, 0.25, 0.5625, 0.5, 0.5625, 0.5, 0.5625, 0.375, 0.5625, 0.375, 0.5625, 0.375, 0.5625, 0.375, 0.5625, 0.25, 0.5625, 0.25, 0.625, 0.5, 0.625, 0.5, 0.5625, 0.5, 0.5625, 0.5, 0.75, 0.5, 0.75, 0.5, 0.625, 0.5, 0.625, 0.5, 0.5625, 0.25, 0.5625, 0.25, 0.5929, 0.25, 0.625, 0.25, 0.625, 0.25, 0.5625, 0.5, 0.5625, 0.5, 0.5625, 0.375, 0.5625, 0.375, 0.5625, 0.375, 0.5625, 0.375, 0.5625, 0.25, 0.5625, 0.25, 0.75, 0.5, 0.75, 0.5, 0.625, 0.5, 0.625, 0.5, 0.875, 0.5, 0.875, 0.5, 0.75, 0.5, 0.75, 0.5, 0.625, 0.5, 0.625, 0.5, 0.5939, 0.5, 0.5625, 0.5, 0.5625, 0.5, 0.625, 0.5, 0.625, 0.5, 0.5625, 0.5, 0.5625, 0.5, 0.875, 0.5, 0.875, 0.5, 0.75, 0.5, 0.75, 0.5, 0.75, 0.5, 0.75, 0.5, 0.625, 0.5, 0.625, 0.5, 0.5625, 0.375, 0.5625, 0.375, 0.5625, 0.25, 0.5625, 0.25, 0.5625, 0.5, 0.5625, 0.5, 0.5625, 0.375, 0.5625, 0.375, 0.5625, 0.25, 0.5625, 0.25, 0.625, 0.25, 0.625, 0.25, 0.6549, 0.625, 0.6549, 0.625, 0.7157, 0.5974, 0.7157, 0.5974, 0.625, 0.5, 0.625, 0.625, 0.6329, 0.625, 0.7157, 0.5974, 0.75, 0.5819, 0.75, 0.5, 0.625, 0.5, 0.796, 0.6026, 0.8459, 0.625, 0.875, 0.625, 0.875, 0.5, 0.6329, 0.625, 0.6549, 0.625, 0.7157, 0.5974, 0.625, 0.5, 0.7157, 0.5974, 0.7157, 0.5974, 0.75, 0.5819, 0.75, 0.5819, 0.75, 0.5819, 0.75, 0.5819, 0.796, 0.6026, 0.796, 0.6026, 0.796, 0.6026, 0.796, 0.6026, 0.8459, 0.625, 0.8459, 0.625, 0.33, 0.7163, 0.7157, 0.5974, 0.6549, 0.625, 0.25, 0.7214, 0.33, 0.7163, 0.3436, 0.6351, 0.7157, 0.5974, 0.3485, 0.5977, 0.75, 0.5819, 0.7157, 0.5974, 0.3436, 0.6351, 0.3453, 0.5305, 0.796, 0.6026, 0.75, 0.5819, 0.3485, 0.5977, 0.25, 0.5259, 0.8459, 0.625, 0.796, 0.6026, 0.3453, 0.5305, 0.5417, 0.125, 0.5417, 0.25, 0.625, 0.25, 0.625, 0.125, 0.5417, 0.4375, 0.5417, 0.5, 0.625, 0.5, 0.625, 0.4375, 0.5417, 0.625, 0.5417, 0.75, 0.625, 0.75, 0.625, 0.625, 0.5417, 0.9375, 0.5417, 1.0, 0.625, 1.0, 0.625, 0.9375, 0.3125, 0.625, 0.3125, 0.75, 0.375, 0.75, 0.375, 0.625, 0.75, 0.625, 0.75, 0.75, 0.8125, 0.75, 0.8125, 0.625, 0.6875, 0.625, 0.6875, 0.75, 0.75, 0.75, 0.75, 0.625, 0.625, 0.625, 0.625, 0.75, 0.6875, 0.75, 0.6875, 0.625, 0.8125, 0.625, 0.8125, 0.75, 0.875, 0.75, 0.875, 0.625, 0.125, 0.625, 0.125, 0.75, 0.1875, 0.75, 0.1875, 0.625, 0.5417, 0.75, 0.5417, 0.8125, 0.625, 0.8125, 0.625, 0.75, 0.5417, 0.8125, 0.5417, 0.875, 0.625, 0.875, 0.625, 0.8125, 0.5417, 0.875, 0.5417, 0.9375, 0.625, 0.9375, 0.625, 0.875, 0.5417, 0.25, 0.5417, 0.3125, 0.625, 0.3125, 0.625, 0.25, 0.5417, 0.3125, 0.5417, 0.375, 0.625, 0.375, 0.625, 0.3125, 0.5417, 0.375, 0.5417, 0.4375, 0.625, 0.4375, 0.625, 0.375, 0.375, 0.375, 0.375, 0.4375, 0.4583, 0.4375, 0.4583, 0.375, 0.4583, 0.375, 0.4583, 0.4375, 0.5417, 0.4375, 0.5417, 0.375, 0.375, 0.3125, 0.375, 0.375, 0.4583, 0.375, 0.4583, 0.3125, 0.4583, 0.3125, 0.4583, 0.375, 0.5417, 0.375, 0.5417, 0.3125, 0.375, 0.25, 0.375, 0.3125, 0.4583, 0.3125, 0.4583, 0.25, 0.4583, 0.25, 0.4583, 0.3125, 0.5417, 0.3125, 0.5417, 0.25, 0.375, 0.875, 0.375, 0.9375, 0.4583, 0.9375, 0.4583, 0.875, 0.4583, 0.875, 0.4583, 0.9375, 0.5417, 0.9375, 0.5417, 0.875, 0.375, 0.8125, 0.375, 0.875, 0.4583, 0.875, 0.4583, 0.8125, 0.4583, 0.8125, 0.4583, 0.875, 0.5417, 0.875, 0.5417, 0.8125, 0.375, 0.75, 0.375, 0.8125, 0.4583, 0.8125, 0.4583, 0.75, 0.4583, 0.75, 0.4583, 0.8125, 0.5417, 0.8125, 0.5417, 0.75, 0.125, 0.625, 0.125, 0.625, 0.125, 0.75, 0.125, 0.75, 0.5417, 0.125, 0.5417, 0.125, 0.4583, 0.125, 0.4583, 0.125, 0.375, 0.625, 0.375, 0.75, 0.4583, 0.75, 0.4583, 0.625, 0.4583, 0.625, 0.4583, 0.75, 0.5417, 0.75, 0.5417, 0.625, 0.375, 0.4375, 0.375, 0.5, 0.4583, 0.5, 0.4583, 0.4375, 0.4583, 0.4375, 0.4583, 0.5, 0.5417, 0.5, 0.5417, 0.4375, 0.375, 0.125, 0.375, 0.25, 0.4583, 0.25, 0.4583, 0.125, 0.4583, 0.125, 0.4583, 0.25, 0.5417, 0.25, 0.5417, 0.125, 0.75, 0.625, 0.75, 0.625, 0.75, 0.75, 0.75, 0.75, 0.875, 0.5, 0.8125, 0.5, 0.8125, 0.5, 0.875, 0.5, 0.875, 0.625, 0.875, 0.5, 0.875, 0.5, 0.875, 0.625, 0.8125, 0.75, 0.875, 0.75, 0.875, 0.75, 0.8125, 0.75, 0.8125, 0.625, 0.8125, 0.75, 0.8125, 0.75, 0.8125, 0.625, 0.8125, 0.75, 0.8125, 0.75, 0.8125, 0.625, 0.8125, 0.625, 0.6875, 0.5, 0.625, 0.5, 0.625, 0.5, 0.6875, 0.5, 0.6875, 0.625, 0.6875, 0.5, 0.6875, 0.5, 0.6875, 0.625, 0.625, 0.75, 0.6875, 0.75, 0.6875, 0.75, 0.625, 0.75, 0.625, 0.625, 0.625, 0.75, 0.625, 0.75, 0.625, 0.625, 0.8125, 0.5, 0.8125, 0.5, 0.8125, 0.625, 0.8125, 0.625, 0.75, 0.5, 0.6875, 0.5, 0.6875, 0.5, 0.75, 0.5, 0.75, 0.625, 0.75, 0.5, 0.75, 0.5, 0.75, 0.625, 0.6875, 0.75, 0.75, 0.75, 0.75, 0.75, 0.6875, 0.75, 0.6875, 0.625, 0.6875, 0.75, 0.6875, 0.75, 0.6875, 0.625, 0.6875, 0.625, 0.6875, 0.625, 0.6875, 0.75, 0.6875, 0.75, 0.8125, 0.5, 0.75, 0.5, 0.75, 0.5, 0.8125, 0.5, 0.8125, 0.625, 0.8125, 0.5, 0.8125, 0.5, 0.8125, 0.625, 0.75, 0.75, 0.8125, 0.75, 0.8125, 0.75, 0.75, 0.75, 0.75, 0.625, 0.75, 0.75, 0.75, 0.75, 0.75, 0.625, 0.6875, 0.5, 0.6875, 0.5, 0.6875, 0.625, 0.6875, 0.625, 0.8125, 0.625, 0.8125, 0.625, 0.8125, 0.75, 0.8125, 0.75, 0.75, 0.5, 0.75, 0.5, 0.75, 0.625, 0.75, 0.625, 0.6875, 0.75, 0.6875, 0.75, 0.6875, 0.625, 0.6875, 0.625, 0.8125, 0.625, 0.8125, 0.625, 0.8125, 0.5, 0.8125, 0.5, 0.625, 0.625, 0.625, 0.625, 0.625, 0.5, 0.625, 0.5, 0.8125, 0.625, 0.8125, 0.625, 0.8125, 0.75, 0.8125, 0.75, 0.6875, 0.625, 0.6875, 0.625, 0.6875, 0.5, 0.6875, 0.5, 0.6875, 0.625, 0.6875, 0.625, 0.6875, 0.75, 0.6875, 0.75, 0.8125, 0.5, 0.8125, 0.5, 0.8125, 0.625, 0.8125, 0.625, 0.8125, 0.75, 0.8125, 0.75, 0.8125, 0.625, 0.8125, 0.625, 0.75, 0.625, 0.75, 0.625, 0.75, 0.75, 0.75, 0.75, 0.875, 0.5, 0.875, 0.5, 0.875, 0.625, 0.875, 0.625, 0.8125, 0.75, 0.8125, 0.75, 0.8125, 0.625, 0.8125, 0.625, 0.875, 0.625, 0.875, 0.625, 0.875, 0.75, 0.875, 0.75, 0.875, 0.625, 0.875, 0.625, 0.875, 0.75, 0.875, 0.75, 0.8125, 0.625, 0.8125, 0.625, 0.8125, 0.5, 0.8125, 0.5, 0.8125, 0.5, 0.8125, 0.5, 0.875, 0.5, 0.875, 0.5, 0.8125, 0.5, 0.8125, 0.5, 0.875, 0.5, 0.875, 0.5, 0.8125, 0.5, 0.8125, 0.5, 0.875, 0.5, 0.875, 0.5, 0.75, 0.75, 0.75, 0.75, 0.75, 0.625, 0.75, 0.625, 0.8125, 0.5, 0.8125, 0.5, 0.8125, 0.625, 0.8125, 0.625, 0.75, 0.625, 0.75, 0.625, 0.75, 0.5, 0.75, 0.5, 0.75, 0.625, 0.75, 0.625, 0.75, 0.5, 0.75, 0.5, 0.8125, 0.625, 0.8125, 0.625, 0.8125, 0.75, 0.8125, 0.75, 0.8125, 0.75, 0.8125, 0.75, 0.75, 0.75, 0.75, 0.75, 0.8125, 0.75, 0.8125, 0.75, 0.75, 0.75, 0.75, 0.75, 0.8125, 0.75, 0.8125, 0.75, 0.75, 0.75, 0.75, 0.75, 0.6875, 0.625, 0.6875, 0.625, 0.6875, 0.5, 0.6875, 0.5, 0.75, 0.625, 0.75, 0.625, 0.75, 0.75, 0.75, 0.75, 0.6875, 0.625, 0.6875, 0.625, 0.6875, 0.5, 0.6875, 0.5, 0.6875, 0.5, 0.6875, 0.5, 0.75, 0.5, 0.75, 0.5, 0.6875, 0.5, 0.6875, 0.5, 0.75, 0.5, 0.75, 0.5, 0.6875, 0.5, 0.6875, 0.5, 0.75, 0.5, 0.75, 0.5, 0.6875, 0.75, 0.6875, 0.75, 0.6875, 0.625, 0.6875, 0.625, 0.6875, 0.75, 0.6875, 0.75, 0.6875, 0.625, 0.6875, 0.625, 0.625, 0.625, 0.625, 0.625, 0.625, 0.5, 0.625, 0.5, 0.6875, 0.625, 0.6875, 0.625, 0.6875, 0.75, 0.6875, 0.75, 0.625, 0.625, 0.625, 0.625, 0.625, 0.5, 0.625, 0.5, 0.625, 0.5, 0.625, 0.5, 0.6875, 0.5, 0.6875, 0.5, 0.625, 0.5, 0.625, 0.5, 0.6875, 0.5, 0.6875, 0.5, 0.625, 0.5, 0.625, 0.5, 0.6875, 0.5, 0.6875, 0.5, 0.625, 0.75, 0.625, 0.75, 0.625, 0.625, 0.625, 0.625, 0.625, 0.75, 0.625, 0.75, 0.625, 0.625, 0.625, 0.625, 0.6875, 0.75, 0.6875, 0.75, 0.625, 0.75, 0.625, 0.75, 0.6875, 0.75, 0.6875, 0.75, 0.625, 0.75, 0.625, 0.75, 0.6875, 0.5, 0.6875, 0.5, 0.6875, 0.625, 0.6875, 0.625, 0.6875, 0.5, 0.6875, 0.5, 0.6875, 0.625, 0.6875, 0.625, 0.75, 0.75, 0.75, 0.75, 0.6875, 0.75, 0.6875, 0.75, 0.75, 0.75, 0.75, 0.75, 0.6875, 0.75, 0.6875, 0.75, 0.75, 0.5, 0.75, 0.5, 0.75, 0.625, 0.75, 0.625, 0.75, 0.5, 0.75, 0.5, 0.75, 0.625, 0.75, 0.625, 0.75, 0.5, 0.75, 0.5, 0.8125, 0.5, 0.8125, 0.5, 0.75, 0.5, 0.75, 0.5, 0.8125, 0.5, 0.8125, 0.5, 0.75, 0.75, 0.75, 0.75, 0.75, 0.625, 0.75, 0.625, 0.75, 0.75, 0.75, 0.75, 0.75, 0.625, 0.75, 0.625, 0.875, 0.75, 0.875, 0.75, 0.8125, 0.75, 0.8125, 0.75, 0.875, 0.75, 0.875, 0.75, 0.8125, 0.75, 0.8125, 0.75, 0.875, 0.5, 0.875, 0.5, 0.875, 0.625, 0.875, 0.625, 0.875, 0.5, 0.875, 0.5, 0.875, 0.625, 0.875, 0.625, 0.625, 0.75, 0.625, 0.75, 0.625, 0.625, 0.625, 0.625, 0.4583, 0.125, 0.4583, 0.125, 0.375, 0.125, 0.375, 0.125, 0.875, 0.625, 0.875, 0.625, 0.875, 0.75, 0.875, 0.75, 0.75, 0.625, 0.75, 0.625, 0.75, 0.5, 0.75, 0.5, 0.75, 0.75, 0.75, 0.75, 0.6875, 0.75, 0.6875, 0.75, 0.6875, 0.75, 0.6875, 0.75, 0.625, 0.75, 0.625, 0.75, 0.75, 0.5, 0.75, 0.625, 0.75, 0.625, 0.75, 0.5, 0.8125, 0.75, 0.8125, 0.625, 0.8125, 0.625, 0.8125, 0.75, 0.6875, 0.5, 0.6875, 0.625, 0.6875, 0.625, 0.6875, 0.5, 0.75, 0.75, 0.75, 0.625, 0.75, 0.625, 0.75, 0.75, 0.75, 0.5, 0.75, 0.5, 0.8125, 0.5, 0.8125, 0.5, 0.625, 0.5, 0.625, 0.625, 0.625, 0.625, 0.625, 0.5, 0.6875, 0.75, 0.6875, 0.625, 0.6875, 0.625, 0.6875, 0.75, 0.875, 0.75, 0.875, 0.75, 0.8125, 0.75, 0.8125, 0.75, 0.8125, 0.5, 0.8125, 0.625, 0.8125, 0.625, 0.8125, 0.5, 0.875, 0.75, 0.875, 0.625, 0.875, 0.625, 0.875, 0.75, 0.4583, 0.125, 0.4583, 0.125, 0.375, 0.125, 0.375, 0.125, 0.375, 0.9375, 0.375, 0.9375, 0.4583, 0.9375, 0.4583, 0.9375, 0.4583, 0.5, 0.4583, 0.625, 0.5417, 0.625, 0.5417, 0.5, 0.375, 0.5, 0.375, 0.625, 0.4583, 0.625, 0.4583, 0.5, 0.125, 0.5, 0.125, 0.625, 0.1875, 0.625, 0.1875, 0.5, 0.8125, 0.5, 0.8125, 0.625, 0.875, 0.625, 0.875, 0.5, 0.625, 0.5, 0.625, 0.625, 0.6875, 0.625, 0.6875, 0.5, 0.6875, 0.5, 0.6875, 0.625, 0.75, 0.625, 0.75, 0.5, 0.75, 0.5, 0.75, 0.625, 0.8125, 0.625, 0.8125, 0.5, 0.3125, 0.5, 0.3125, 0.625, 0.375, 0.625, 0.375, 0.5, 0.5417, 0.5, 0.5417, 0.625, 0.625, 0.625, 0.625, 0.5, 0.5417, 0.0, 0.5417, 0.125, 0.625, 0.125, 0.625, 0.0, 0.125, 0.625, 0.125, 0.625, 0.125, 0.75, 0.125, 0.75, 0.375, 0.9375, 0.375, 0.9375, 0.4583, 0.9375, 0.4583, 0.9375, 0.5417, 0.9375, 0.5417, 0.9375, 0.5417, 1.0, 0.5417, 1.0, 0.5417, 0.125, 0.5417, 0.125, 0.4583, 0.125, 0.4583, 0.125, 0.125, 0.75, 0.125, 0.75, 0.1875, 0.75, 0.1875, 0.75, 0.4583, 0.9375, 0.4583, 0.9375, 0.5417, 0.9375, 0.5417, 0.9375, 0.4583, 0.125, 0.4583, 0.125, 0.375, 0.125, 0.375, 0.125, 0.125, 0.75, 0.125, 0.75, 0.1875, 0.75, 0.1875, 0.75, 0.4583, 0.9375, 0.4583, 0.9375, 0.5417, 0.9375, 0.5417, 0.9375, 0.4583, 0.9375, 0.4583, 0.9375, 0.5417, 0.9375, 0.5417, 0.9375, 0.125, 0.625, 0.125, 0.625, 0.125, 0.75, 0.125, 0.75, 0.125, 0.75, 0.125, 0.75, 0.1875, 0.75, 0.1875, 0.75, 0.5417, 0.0, 0.5417, 0.0, 0.5417, 0.125, 0.5417, 0.125, 0.375, 0.9375, 0.375, 1.0, 0.4583, 1.0, 0.4583, 0.9375, 0.4583, 0.9375, 0.4583, 1.0, 0.5417, 1.0, 0.5417, 0.9375, 0.4583, 0.0, 0.4583, 0.125, 0.5417, 0.125, 0.5417, 0.0, 0.375, 0.0, 0.375, 0.125, 0.4583, 0.125, 0.4583, 0.0, 0.5417, 0.125, 0.5417, 0.125, 0.4583, 0.125, 0.4583, 0.125, 0.375, 0.9375, 0.375, 0.9375, 0.4583, 0.9375, 0.4583, 0.9375, 0.5417, 0.0, 0.5417, 0.0, 0.5417, 0.125, 0.5417, 0.125, 0.5918, 0.5, 0.5625, 0.5, 0.5625, 0.5, 0.5939, 0.5, 0.5944, 0.25, 0.625, 0.25, 0.625, 0.25, 0.5929, 0.25, 0.1875, 0.625, 0.75, 0.5, 0.875, 0.5, 0.1875, 0.5, 0.375, 0.3125, 0.625, 0.25, 0.5944, 0.25, 0.375, 0.375, 0.375, 0.375, 0.5944, 0.25, 0.5625, 0.25, 0.375, 0.4375, 0.3125, 0.5, 0.5625, 0.25, 0.5625, 0.375, 0.3125, 0.625, 0.3125, 0.625, 0.5625, 0.375, 0.5625, 0.5, 0.3125, 0.75, 0.375, 0.8125, 0.5625, 0.5, 0.5918, 0.5, 0.375, 0.875, 0.375, 0.875, 0.5918, 0.5, 0.625, 0.5, 0.375, 0.9375, 0.1875, 0.75, 0.625, 0.5, 0.75, 0.5, 0.1875, 0.625, 0.8125, 0.75, 0.8125, 0.75, 0.875, 0.75, 0.875, 0.75, 0.8125, 0.75, 0.8125, 0.75, 0.875, 0.75, 0.875, 0.75, 0.875, 0.625, 0.875, 0.625, 0.875, 0.5, 0.875, 0.5, 0.875, 0.625, 0.875, 0.625, 0.875, 0.5, 0.875, 0.5, 0.875, 0.5, 0.875, 0.5, 0.8125, 0.5, 0.8125, 0.5, 0.875, 0.5, 0.875, 0.5, 0.8125, 0.5, 0.8125, 0.5, 0.8125, 0.625, 0.8125, 0.625, 0.8125, 0.75, 0.8125, 0.75, 0.8125, 0.625, 0.8125, 0.625, 0.8125, 0.75, 0.8125, 0.75, 0.8125, 0.5, 0.8125, 0.5, 0.75, 0.5, 0.75, 0.5, 0.8125, 0.5, 0.8125, 0.5, 0.75, 0.5, 0.75, 0.5, 0.75, 0.625, 0.75, 0.625, 0.75, 0.75, 0.75, 0.75, 0.75, 0.625, 0.75, 0.625, 0.75, 0.75, 0.75, 0.75, 0.75, 0.75, 0.75, 0.75, 0.8125, 0.75, 0.8125, 0.75, 0.75, 0.75, 0.75, 0.75, 0.8125, 0.75, 0.8125, 0.75, 0.8125, 0.625, 0.8125, 0.625, 0.8125, 0.5, 0.8125, 0.5, 0.8125, 0.625, 0.8125, 0.625, 0.8125, 0.5, 0.8125, 0.5, 0.75, 0.625, 0.75, 0.625, 0.75, 0.5, 0.75, 0.5, 0.75, 0.625, 0.75, 0.625, 0.75, 0.5, 0.75, 0.5, 0.75, 0.5, 0.75, 0.5, 0.6875, 0.5, 0.6875, 0.5, 0.75, 0.5, 0.75, 0.5, 0.6875, 0.5, 0.6875, 0.5, 0.6875, 0.625, 0.6875, 0.625, 0.6875, 0.75, 0.6875, 0.75, 0.6875, 0.625, 0.6875, 0.625, 0.6875, 0.75, 0.6875, 0.75, 0.6875, 0.75, 0.6875, 0.75, 0.75, 0.75, 0.75, 0.75, 0.6875, 0.75, 0.6875, 0.75, 0.75, 0.75, 0.75, 0.75, 0.6875, 0.625, 0.6875, 0.625, 0.6875, 0.5, 0.6875, 0.5, 0.6875, 0.625, 0.6875, 0.625, 0.6875, 0.5, 0.6875, 0.5, 0.6875, 0.5, 0.6875, 0.5, 0.625, 0.5, 0.625, 0.5, 0.6875, 0.5, 0.6875, 0.5, 0.625, 0.5, 0.625, 0.5, 0.625, 0.625, 0.625, 0.625, 0.625, 0.75, 0.625, 0.75, 0.625, 0.625, 0.625, 0.625, 0.625, 0.75, 0.625, 0.75, 0.625, 0.75, 0.625, 0.75, 0.6875, 0.75, 0.6875, 0.75, 0.625, 0.75, 0.625, 0.75, 0.6875, 0.75, 0.6875, 0.75, 0.875, 0.75, 0.875, 0.75, 0.875, 0.625, 0.875, 0.625, 0.875, 0.75, 0.875, 0.75, 0.875, 0.625, 0.875, 0.625, 0.8125, 0.5, 0.8125, 0.5, 0.8125, 0.625, 0.8125, 0.625, 0.8125, 0.5, 0.8125, 0.5, 0.8125, 0.625, 0.8125, 0.625, 0.75, 0.5, 0.75, 0.5, 0.75, 0.625, 0.75, 0.625, 0.75, 0.5, 0.75, 0.5, 0.75, 0.625, 0.75, 0.625, 0.8125, 0.75, 0.8125, 0.75, 0.8125, 0.625, 0.8125, 0.625, 0.8125, 0.75, 0.8125, 0.75, 0.8125, 0.625, 0.8125, 0.625, 0.75, 0.75, 0.75, 0.75, 0.75, 0.625, 0.75, 0.625, 0.75, 0.75, 0.75, 0.75, 0.75, 0.625, 0.75, 0.625, 0.6875, 0.5, 0.6875, 0.5, 0.6875, 0.625, 0.6875, 0.625, 0.6875, 0.5, 0.6875, 0.5, 0.6875, 0.625, 0.6875, 0.625, 0.6875, 0.75, 0.6875, 0.75, 0.6875, 0.625, 0.6875, 0.625, 0.6875, 0.75, 0.6875, 0.75, 0.6875, 0.625, 0.6875, 0.625, 0.625, 0.5, 0.625, 0.5, 0.625, 0.625, 0.625, 0.625, 0.625, 0.5, 0.625, 0.5, 0.625, 0.625, 0.625, 0.625, 0.125, 0.625, 0.125, 0.625, 0.125, 0.75, 0.125, 0.75, 0.125, 0.75, 0.125, 0.75, 0.1875, 0.75, 0.1875, 0.75, 0.4583, 0.9375, 0.4583, 0.9375, 0.375, 0.9375, 0.375, 0.9375, 0.5417, 0.9375, 0.5417, 0.9375, 0.4583, 0.9375, 0.4583, 0.9375, 0.5417, 0.9375, 0.5417, 0.9375, 0.5417, 1.0, 0.5417, 1.0, 0.5417, 0.0, 0.5417, 0.0, 0.5417, 0.125, 0.5417, 0.125, 0.5417, 0.125, 0.5417, 0.125, 0.4583, 0.125, 0.4583, 0.125, 0.4583, 0.125, 0.4583, 0.125, 0.375, 0.125, 0.375, 0.125, 0.125, 0.625, 0.125, 0.625, 0.125, 0.75, 0.125, 0.75, 0.125, 0.75, 0.125, 0.75, 0.1875, 0.75, 0.1875, 0.75, 0.4583, 0.9375, 0.4583, 0.9375, 0.375, 0.9375, 0.375, 0.9375, 0.5417, 0.9375, 0.5417, 0.9375, 0.4583, 0.9375, 0.4583, 0.9375, 0.5417, 0.125, 0.5417, 0.125, 0.4583, 0.125, 0.4583, 0.125, 0.4583, 0.125, 0.4583, 0.125, 0.375, 0.125, 0.375, 0.125, 0.8125, 0.625, 0.8125, 0.625, 0.8125, 0.5, 0.8125, 0.5, 0.5417, 0.0, 0.5417, 0.0, 0.5417, 0.125, 0.5417, 0.125, 0.5417, 0.9375, 0.5417, 0.9375, 0.5417, 1.0, 0.5417, 1.0, 0.5417, 0.9375, 0.5417, 1.0, 0.5417, 1.0, 0.5417, 0.9375, 0.5417, 0.0, 0.5417, 1.0, 0.5417, 0.125, 0.5417, 0.125, 0.5417, 0.9375, 0.5417, 0.9375, 0.5417, 1.0, 0.5417, 0.0])
me_cubo_001.update()
arm_esqueleto = bpy.data.armatures.new('Esqueleto')  # bones are not reproduced

# ---- objects
ob_light = bpy.data.objects.new('Light', light_light)
ob_camera = bpy.data.objects.new('Camera', cam_camera)
ob_cubo_001 = bpy.data.objects.new('Cubo.001', me_cubo_001)
ob_esqueleto = bpy.data.objects.new('Esqueleto', arm_esqueleto)

# ---- transforms, parenting, visibility, modifiers, constraints
ob_light.location = (4.076, 1.005, 5.904)
ob_light.rotation_euler = (0.6503, 0.05522, 1.866)
ob_light.lock_rotations_4d = False
ob_light.empty_display_type = 'ARROWS'
ob_light.color = (0.0, 0.0, 0.0, 0.0)
ob_light.lineart.crease_threshold = 0.0
ob_camera.location = (7.359, -6.926, 4.958)
ob_camera.rotation_euler = (1.109, 0.0, 0.8149)
ob_camera.lock_rotations_4d = False
ob_camera.empty_display_type = 'ARROWS'
ob_camera.color = (0.0, 0.0, 0.0, 0.0)
ob_camera.display_type = 'WIRE'
ob_camera.lineart.crease_threshold = 0.0
ob_cubo_001.parent = ob_esqueleto
ob_cubo_001.matrix_parent_inverse = Matrix(((1.0, -0.0, 0.0, -4.585e-08), (-0.0, 1.0, -0.0, -0.2031), (0.0, -0.0, 1.0, -0.6205), (-0.0, 0.0, -0.0, 1.0)))
ob_cubo_001.location = (0.0, 0.0, 0.0)
_vg = ob_cubo_001.vertex_groups.new(name='Bone')
_vg = ob_cubo_001.vertex_groups.new(name='Bone.001')
_vg = ob_cubo_001.vertex_groups.new(name='Bone.002')
_vg = ob_cubo_001.vertex_groups.new(name='Bone.003.L')
_vg = ob_cubo_001.vertex_groups.new(name='Bone.004.L')
_vg = ob_cubo_001.vertex_groups.new(name='Bone.005.L')
_vg = ob_cubo_001.vertex_groups.new(name='Bone.006.L')
_vg = ob_cubo_001.vertex_groups.new(name='Indice.L')
_vg = ob_cubo_001.vertex_groups.new(name='Indice.L.002')
_vg = ob_cubo_001.vertex_groups.new(name='Indice.L.001')
_vg = ob_cubo_001.vertex_groups.new(name='Indice.L.003')
_vg = ob_cubo_001.vertex_groups.new(name='Indice.L.004')
_vg = ob_cubo_001.vertex_groups.new(name='Indice.L.005')
_vg = ob_cubo_001.vertex_groups.new(name='Indice.L.006')
_vg = ob_cubo_001.vertex_groups.new(name='Indice.L.007')
_vg = ob_cubo_001.vertex_groups.new(name='Indice.L.008')
_vg = ob_cubo_001.vertex_groups.new(name='Indice.L.009')
_vg = ob_cubo_001.vertex_groups.new(name='Indice.L.010')
_vg = ob_cubo_001.vertex_groups.new(name='Indice.L.011')
_vg = ob_cubo_001.vertex_groups.new(name='Indice.L.012')
_vg = ob_cubo_001.vertex_groups.new(name='Indice.L.013')
_vg = ob_cubo_001.vertex_groups.new(name='Indice.L.014')
_vg = ob_cubo_001.vertex_groups.new(name='Bone.007')
_vg = ob_cubo_001.vertex_groups.new(name='Bone.008')
_vg = ob_cubo_001.vertex_groups.new(name='Bone.003.R')
_vg = ob_cubo_001.vertex_groups.new(name='Bone.004.R')
_vg = ob_cubo_001.vertex_groups.new(name='Bone.005.R')
_vg = ob_cubo_001.vertex_groups.new(name='Bone.006.R')
_vg = ob_cubo_001.vertex_groups.new(name='Indice.R')
_vg = ob_cubo_001.vertex_groups.new(name='Indice.R.002')
_vg = ob_cubo_001.vertex_groups.new(name='Indice.R.001')
_vg = ob_cubo_001.vertex_groups.new(name='Indice.R.003')
_vg = ob_cubo_001.vertex_groups.new(name='Indice.R.004')
_vg = ob_cubo_001.vertex_groups.new(name='Indice.R.005')
_vg = ob_cubo_001.vertex_groups.new(name='Indice.R.006')
_vg = ob_cubo_001.vertex_groups.new(name='Indice.R.007')
_vg = ob_cubo_001.vertex_groups.new(name='Indice.R.008')
_vg = ob_cubo_001.vertex_groups.new(name='Indice.R.009')
_vg = ob_cubo_001.vertex_groups.new(name='Indice.R.010')
_vg = ob_cubo_001.vertex_groups.new(name='Indice.R.011')
_vg = ob_cubo_001.vertex_groups.new(name='Indice.R.012')
_vg = ob_cubo_001.vertex_groups.new(name='Indice.R.013')
_vg = ob_cubo_001.vertex_groups.new(name='Indice.R.014')
_vg = ob_cubo_001.vertex_groups.new(name='Costilla.L')
_vg = ob_cubo_001.vertex_groups.new(name='Costilla.R')
ob_esqueleto.location = (4.585e-08, 0.2031, 0.6205)
ob_esqueleto.show_in_front = True

# ---- collection membership
col_collection.objects.link(ob_light)
col_collection.objects.link(ob_camera)
col_collection.objects.link(ob_cubo_001)
col_collection.objects.link(ob_esqueleto)

# ---- scene / render settings (as saved in the file)
scene.camera = ob_camera
scene.frame_start = 1; scene.frame_end = 250; scene.frame_set(0)
scene.render.engine = 'BLENDER_EEVEE_NEXT'
scene.cycles.sampling_pattern = 'TABULATED_SOBOL'
scene.view_settings.view_transform = 'Filmic'
bpy.context.view_layer.update()

